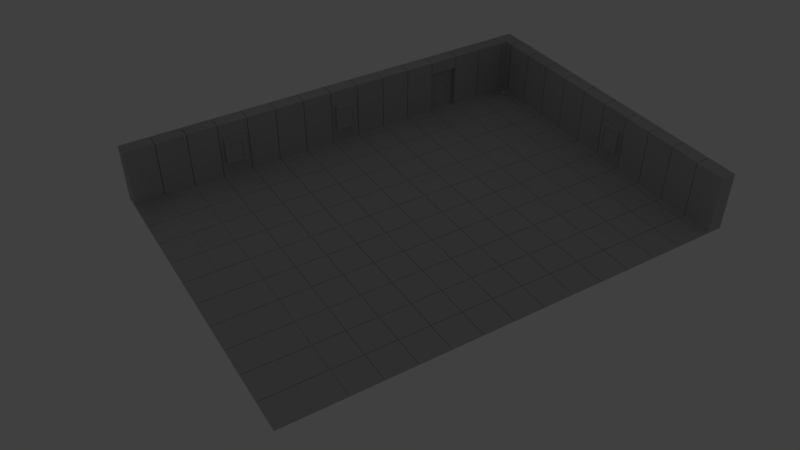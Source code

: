 # Source: prototype_scene.blend  (saved by Blender 2.79.0; exported with 4.5.12 LTS)
import bpy
from mathutils import Matrix  # noqa: F401  (used for matrix-valued properties, if any)

bpy.ops.wm.read_factory_settings(use_empty=True)
scene = bpy.context.scene
scene.name = 'Scene'

# ---- collections
col_collection_1 = bpy.data.collections.new('Collection 1'); scene.collection.children.link(col_collection_1)

# ---- materials (node trees are filled in below, after node groups)
mat_lambert1_009 = bpy.data.materials.new('lambert1.009')
mat_lambert1_009.alpha_threshold = 0.0
mat_lambert1_009.use_transparent_shadow = False
mat_lambert1_009.diffuse_color = (0.5, 0.5, 0.5, 1.0)
mat_lambert1_009.roughness = 0.5
mat_lambert1_007 = bpy.data.materials.new('lambert1.007')
mat_lambert1_007.alpha_threshold = 0.0
mat_lambert1_007.use_transparent_shadow = False
mat_lambert1_007.diffuse_color = (0.5, 0.5, 0.5, 1.0)
mat_lambert1_007.roughness = 0.5
mat_lambert1_008 = bpy.data.materials.new('lambert1.008')
mat_lambert1_008.alpha_threshold = 0.0
mat_lambert1_008.use_transparent_shadow = False
mat_lambert1_008.diffuse_color = (0.5, 0.5, 0.5, 1.0)
mat_lambert1_008.roughness = 0.5
mat_lambert1_006 = bpy.data.materials.new('lambert1.006')
mat_lambert1_006.alpha_threshold = 0.0
mat_lambert1_006.use_transparent_shadow = False
mat_lambert1_006.diffuse_color = (0.5, 0.5, 0.5, 1.0)
mat_lambert1_006.roughness = 0.5
mat_lambert1_005 = bpy.data.materials.new('lambert1.005')
mat_lambert1_005.alpha_threshold = 0.0
mat_lambert1_005.use_transparent_shadow = False
mat_lambert1_005.diffuse_color = (0.5, 0.5, 0.5, 1.0)
mat_lambert1_005.roughness = 0.5

# ---- material node trees

# ---- world
world_world = bpy.data.worlds.new('World'); scene.world = world_world
world_world.color = (0.05088, 0.05088, 0.05088)
world_world.use_sun_shadow = False
world_world.sun_shadow_jitter_overblur = 0.0
world_world.cycles.sampling_method = 'MANUAL'

# ---- cameras
cam_camera = bpy.data.cameras.new('Camera')
cam_camera.clip_end = 100.0
cam_camera.lens = 35.0
cam_camera.sensor_width = 32.0
cam_camera.sensor_height = 18.0
cam_camera.display_size = 2.0
cam_camera.dof.focus_distance = 0.0
cam_camera.dof.aperture_fstop = 128.0
cam_camera.dof.aperture_blades = 6

# ---- lights
light_spot_001 = bpy.data.lights.new('Spot.001', 'SPOT')
light_spot_001.transmission_factor = 0.0
light_spot_001.energy = 100.0
light_spot_001.shadow_buffer_clip_start = 0.5
light_spot_001.shadow_soft_size = 0.1
light_spot_001.shadow_maximum_resolution = 0.006
light_spot_001.use_absolute_resolution = True

# ---- meshes
me_corner_mshmesh = bpy.data.meshes.new('corner_MSHMesh')
me_corner_mshmesh.from_pydata([(-0.25, 0.0, 0.25), (-0.25, 0.0, 0.5002), (0.25, 0.0, 0.25), (0.25, 0.0, 0.5002), (-0.25, 2.001, 0.25), (-0.25, 2.001, 0.5002), (0.25, 2.001, 0.5002), (0.25, 2.001, 0.25), (-0.5, 0.0, 0.5), (-0.25, 0.0, 0.5), (-0.5, 0.04167, 0.5), (-0.25, 0.04167, 0.5), (-0.5, 0.04167, 0.25), (-0.25, 0.04167, 0.25), (-0.5, 0.0, 0.25), (-0.25, 0.0, 0.25), (-0.5002, 0.0, 0.25), (0.2501, 0.0, 0.25), (-0.5002, 0.0, -0.25), (0.2501, 0.0, -0.25), (-0.5002, 2.001, 0.25), (0.2501, 2.001, 0.25), (0.2501, 2.001, -0.25), (-0.5002, 2.001, -0.25)], [], [(6, 4, 5), (4, 6, 7), (3, 1, 0), (3, 0, 2), (5, 0, 1), (0, 5, 4), (5, 3, 6), (3, 5, 1), (2, 7, 3), (6, 3, 7), (0, 4, 2), (2, 4, 7), (11, 10, 8), (11, 8, 9), (11, 13, 10), (10, 13, 12), (15, 14, 12), (15, 12, 13), (9, 8, 14), (9, 14, 15), (13, 11, 9), (9, 15, 13), (10, 14, 8), (14, 10, 12), (21, 22, 20), (20, 22, 23), (17, 16, 19), (16, 18, 19), (20, 16, 21), (21, 16, 17), (19, 21, 17), (21, 19, 22), (18, 23, 19), (19, 23, 22), (20, 18, 16), (18, 20, 23)])
_uv = me_corner_mshmesh.uv_layers.new(name='corner_MSH-UV0')
_uv.uv.foreach_set('vector', [1.0, 1.0, 0.0, 0.0, 1.0, 0.0, 0.0, 0.0, 1.0, 1.0, 0.0, 1.0, 1.0, 1.0, 1.0, 0.0, 0.0, 0.0, 1.0, 1.0, 0.0, 0.0, 0.0, 1.0, 1.0, 0.0, 0.0, 0.0, 1.0, 0.0, 0.0, 0.0, 1.0, 0.0, 0.0, 0.0, 1.0, 0.0, 1.0, 1.0, 1.0, 1.0, 1.0, 1.0, 1.0, 0.0, 1.0, 0.0, 0.0, 1.0, 0.0, 1.0, 1.0, 1.0, 1.0, 1.0, 1.0, 1.0, 0.0, 1.0, 0.0, 0.0, 0.0, 0.0, 0.0, 1.0, 0.0, 1.0, 0.0, 0.0, 0.0, 1.0, 0.625, 0.25, 0.375, 0.25, 0.375, 0.0, 0.625, 0.25, 0.375, 0.0, 0.625, 0.0, 0.625, 0.25, 0.625, 0.5, 0.375, 0.25, 0.375, 0.25, 0.625, 0.5, 0.375, 0.5, 0.625, 0.75, 0.375, 0.75, 0.375, 0.5, 0.625, 0.75, 0.375, 0.5, 0.625, 0.5, 0.625, 1.0, 0.375, 1.0, 0.375, 0.75, 0.625, 1.0, 0.375, 0.75, 0.625, 0.75, 0.875, 0.25, 0.625, 0.25, 0.625, 0.0, 0.625, 0.0, 0.875, 0.0, 0.875, 0.25, 0.375, 0.25, 0.125, 0.0, 0.375, 0.0, 0.125, 0.0, 0.375, 0.25, 0.125, 0.25, 1.0, 0.0, 1.0, 1.0, 0.0, 0.0, 0.0, 0.0, 1.0, 1.0, 0.0, 1.0, 1.0, 0.0, 0.0, 0.0, 1.0, 1.0, 0.0, 0.0, 0.0, 1.0, 1.0, 1.0, 0.0, 0.0, 0.0, 0.0, 1.0, 0.0, 1.0, 0.0, 0.0, 0.0, 1.0, 0.0, 1.0, 1.0, 1.0, 0.0, 1.0, 0.0, 1.0, 0.0, 1.0, 1.0, 1.0, 1.0, 0.0, 1.0, 0.0, 1.0, 1.0, 1.0, 1.0, 1.0, 0.0, 1.0, 1.0, 1.0, 0.0, 0.0, 0.0, 1.0, 0.0, 0.0, 0.0, 1.0, 0.0, 0.0, 0.0, 1.0])
_ca = me_corner_mshmesh.color_attributes.new('corner_MSH-VERTEX_COLOR0', 'BYTE_COLOR', 'CORNER')
_ca.data.foreach_set('color', [0.02843, 0.0137, 0.03955, 1.0, 0.02843, 0.0137, 0.03955, 1.0, 0.02843, 0.0137, 0.03955, 1.0, 0.02843, 0.0137, 0.03955, 1.0, 0.02843, 0.0137, 0.03955, 1.0, 0.02843, 0.0137, 0.03955, 1.0, 0.07819, 0.05448, 0.09531, 1.0, 0.07819, 0.05448, 0.09531, 1.0, 0.07819, 0.05448, 0.09531, 1.0, 0.07819, 0.05448, 0.09531, 1.0, 0.07819, 0.05448, 0.09531, 1.0, 0.07819, 0.05448, 0.09531, 1.0, 0.07819, 0.05448, 0.09531, 1.0, 0.07819, 0.05448, 0.09531, 1.0, 0.07819, 0.05448, 0.09531, 1.0, 0.07819, 0.05448, 0.09531, 1.0, 0.07819, 0.05448, 0.09531, 1.0, 0.07819, 0.05448, 0.09531, 1.0, 0.07819, 0.05448, 0.09531, 1.0, 0.07819, 0.05448, 0.09531, 1.0, 0.07819, 0.05448, 0.09531, 1.0, 0.07819, 0.05448, 0.09531, 1.0, 0.07819, 0.05448, 0.09531, 1.0, 0.07819, 0.05448, 0.09531, 1.0, 0.07819, 0.05448, 0.09531, 1.0, 0.07819, 0.05448, 0.09531, 1.0, 0.07819, 0.05448, 0.09531, 1.0, 0.07819, 0.05448, 0.09531, 1.0, 0.07819, 0.05448, 0.09531, 1.0, 0.07819, 0.05448, 0.09531, 1.0, 0.07819, 0.05448, 0.09531, 1.0, 0.07819, 0.05448, 0.09531, 1.0, 0.07819, 0.05448, 0.09531, 1.0, 0.07819, 0.05448, 0.09531, 1.0, 0.07819, 0.05448, 0.09531, 1.0, 0.07819, 0.05448, 0.09531, 1.0, 0.07819, 0.05448, 0.09531, 1.0, 0.07819, 0.05448, 0.09531, 1.0, 0.07819, 0.05448, 0.09531, 1.0, 0.07819, 0.05448, 0.09531, 1.0, 0.07819, 0.05448, 0.09531, 1.0, 0.07819, 0.05448, 0.09531, 1.0, 0.07819, 0.05448, 0.09531, 1.0, 0.07819, 0.05448, 0.09531, 1.0, 0.07819, 0.05448, 0.09531, 1.0, 0.07819, 0.05448, 0.09531, 1.0, 0.07819, 0.05448, 0.09531, 1.0, 0.07819, 0.05448, 0.09531, 1.0, 0.07819, 0.05448, 0.09531, 1.0, 0.07819, 0.05448, 0.09531, 1.0, 0.07819, 0.05448, 0.09531, 1.0, 0.07819, 0.05448, 0.09531, 1.0, 0.07819, 0.05448, 0.09531, 1.0, 0.07819, 0.05448, 0.09531, 1.0, 0.07819, 0.05448, 0.09531, 1.0, 0.07819, 0.05448, 0.09531, 1.0, 0.07819, 0.05448, 0.09531, 1.0, 0.07819, 0.05448, 0.09531, 1.0, 0.07819, 0.05448, 0.09531, 1.0, 0.07819, 0.05448, 0.09531, 1.0, 0.07819, 0.05448, 0.09531, 1.0, 0.07819, 0.05448, 0.09531, 1.0, 0.07819, 0.05448, 0.09531, 1.0, 0.07819, 0.05448, 0.09531, 1.0, 0.07819, 0.05448, 0.09531, 1.0, 0.07819, 0.05448, 0.09531, 1.0, 0.07819, 0.05448, 0.09531, 1.0, 0.07819, 0.05448, 0.09531, 1.0, 0.07819, 0.05448, 0.09531, 1.0, 0.07819, 0.05448, 0.09531, 1.0, 0.07819, 0.05448, 0.09531, 1.0, 0.07819, 0.05448, 0.09531, 1.0, 0.02843, 0.0137, 0.03955, 1.0, 0.02843, 0.0137, 0.03955, 1.0, 0.02843, 0.0137, 0.03955, 1.0, 0.02843, 0.0137, 0.03955, 1.0, 0.02843, 0.0137, 0.03955, 1.0, 0.02843, 0.0137, 0.03955, 1.0, 0.07819, 0.05448, 0.09531, 1.0, 0.07819, 0.05448, 0.09531, 1.0, 0.07819, 0.05448, 0.09531, 1.0, 0.07819, 0.05448, 0.09531, 1.0, 0.07819, 0.05448, 0.09531, 1.0, 0.07819, 0.05448, 0.09531, 1.0, 0.07819, 0.05448, 0.09531, 1.0, 0.07819, 0.05448, 0.09531, 1.0, 0.07819, 0.05448, 0.09531, 1.0, 0.07819, 0.05448, 0.09531, 1.0, 0.07819, 0.05448, 0.09531, 1.0, 0.07819, 0.05448, 0.09531, 1.0, 0.07819, 0.05448, 0.09531, 1.0, 0.07819, 0.05448, 0.09531, 1.0, 0.07819, 0.05448, 0.09531, 1.0, 0.07819, 0.05448, 0.09531, 1.0, 0.07819, 0.05448, 0.09531, 1.0, 0.07819, 0.05448, 0.09531, 1.0, 0.07819, 0.05448, 0.09531, 1.0, 0.07819, 0.05448, 0.09531, 1.0, 0.07819, 0.05448, 0.09531, 1.0, 0.07819, 0.05448, 0.09531, 1.0, 0.07819, 0.05448, 0.09531, 1.0, 0.07819, 0.05448, 0.09531, 1.0, 0.07819, 0.05448, 0.09531, 1.0, 0.07819, 0.05448, 0.09531, 1.0, 0.07819, 0.05448, 0.09531, 1.0, 0.07819, 0.05448, 0.09531, 1.0, 0.07819, 0.05448, 0.09531, 1.0, 0.07819, 0.05448, 0.09531, 1.0])
me_corner_mshmesh.materials.append(mat_lambert1_009)
me_corner_mshmesh.use_remesh_preserve_volume = False
me_corner_mshmesh.use_remesh_preserve_attributes = False
me_corner_mshmesh.use_mirror_vertex_groups = False
me_corner_mshmesh.update()
me_painting1_mshmesh_002 = bpy.data.meshes.new('painting1_MSHMesh.002')
me_painting1_mshmesh_002.from_pydata([(-0.375, 0.5625, 0.375), (0.375, 0.5625, 0.375), (-0.375, 1.438, 0.375), (0.375, 1.438, 0.375), (-0.375, 1.438, 0.25), (0.375, 1.438, 0.25), (-0.375, 0.5625, 0.25), (0.375, 0.5625, 0.25), (0.375, 1.312, 0.375), (-0.375, 1.312, 0.375), (-0.375, 1.312, 0.25), (0.375, 1.312, 0.25), (0.375, 0.6875, 0.375), (-0.375, 0.6875, 0.375), (-0.375, 0.6875, 0.25), (0.375, 0.6875, 0.25), (0.25, 1.438, 0.375), (0.25, 1.438, 0.25), (0.25, 1.312, 0.25), (0.25, 0.6875, 0.25), (0.25, 0.5625, 0.25), (0.25, 0.5625, 0.375), (0.25, 0.6875, 0.375), (0.25, 1.312, 0.375), (-0.25, 1.438, 0.375), (-0.25, 1.438, 0.25), (-0.25, 1.312, 0.25), (-0.25, 0.6875, 0.25), (-0.25, 0.5625, 0.25), (-0.25, 0.5625, 0.375), (-0.25, 0.6875, 0.375), (-0.25, 1.312, 0.375), (-0.25, 0.6875, 0.3438), (-0.25, 1.312, 0.3438), (0.25, 0.6875, 0.3438), (0.25, 1.312, 0.3438)], [], [(30, 13, 0), (30, 0, 29), (24, 25, 2), (2, 25, 4), (28, 6, 14), (28, 14, 27), (29, 0, 6), (29, 6, 28), (12, 1, 15), (1, 7, 15), (13, 6, 0), (6, 13, 14), (24, 2, 9), (24, 9, 31), (2, 10, 9), (10, 2, 4), (26, 10, 4), (26, 4, 25), (3, 8, 5), (8, 11, 5), (9, 13, 31), (31, 13, 30), (9, 14, 13), (14, 9, 10), (14, 10, 27), (27, 10, 26), (15, 11, 12), (8, 12, 11), (3, 5, 16), (16, 5, 17), (11, 18, 5), (18, 17, 5), (11, 15, 19), (19, 18, 11), (7, 20, 15), (20, 19, 15), (1, 21, 7), (21, 20, 7), (12, 22, 1), (22, 21, 1), (12, 8, 23), (23, 22, 12), (3, 16, 8), (16, 23, 8), (24, 16, 17), (24, 17, 25), (25, 17, 26), (18, 26, 17), (19, 27, 18), (27, 26, 18), (27, 19, 28), (20, 28, 19), (28, 20, 29), (21, 29, 20), (29, 21, 30), (22, 30, 21), (35, 33, 34), (33, 32, 34), (31, 23, 24), (16, 24, 23), (31, 30, 32), (31, 32, 33), (30, 22, 34), (30, 34, 32), (22, 23, 35), (22, 35, 34), (23, 31, 33), (23, 33, 35)])
_uv = me_painting1_mshmesh_002.uv_layers.new(name='painting1_MSH-UV0')
_uv.uv.foreach_set('vector', [0.4099, 0.0162, 0.375, 0.0162, 0.375, 0.0, 0.4099, 0.0162, 0.375, 0.0, 0.4099, 0.0, 0.4099, 0.25, 0.4099, 0.5, 0.375, 0.25, 0.375, 0.25, 0.4099, 0.5, 0.375, 0.5, 0.4099, 0.75, 0.375, 0.75, 0.375, 0.7338, 0.4099, 0.75, 0.375, 0.7338, 0.4099, 0.7338, 0.4099, 1.0, 0.375, 1.0, 0.375, 0.75, 0.4099, 1.0, 0.375, 0.75, 0.4099, 0.75, 0.625, 0.0162, 0.625, 0.0, 0.875, 0.0162, 0.625, 0.0, 0.875, 0.0, 0.875, 0.0162, 0.375, 0.0162, 0.125, 0.0, 0.375, 0.0, 0.125, 0.0, 0.375, 0.0162, 0.125, 0.0162, 0.4099, 0.25, 0.375, 0.25, 0.375, 0.2305, 0.4099, 0.25, 0.375, 0.2305, 0.4099, 0.2305, 0.375, 0.25, 0.125, 0.2305, 0.375, 0.2305, 0.125, 0.2305, 0.375, 0.25, 0.125, 0.25, 0.4099, 0.5195, 0.375, 0.5195, 0.375, 0.5, 0.4099, 0.5195, 0.375, 0.5, 0.4099, 0.5, 0.625, 0.25, 0.625, 0.2305, 0.875, 0.25, 0.625, 0.2305, 0.875, 0.2305, 0.875, 0.25, 0.375, 0.2305, 0.375, 0.0162, 0.4099, 0.2305, 0.4099, 0.2305, 0.375, 0.0162, 0.4099, 0.0162, 0.375, 0.2305, 0.125, 0.0162, 0.375, 0.0162, 0.125, 0.0162, 0.375, 0.2305, 0.125, 0.2305, 0.375, 0.7338, 0.375, 0.5195, 0.4099, 0.7338, 0.4099, 0.7338, 0.375, 0.5195, 0.4099, 0.5195, 0.875, 0.0162, 0.875, 0.2305, 0.625, 0.0162, 0.625, 0.2305, 0.625, 0.0162, 0.875, 0.2305, 0.625, 0.25, 0.625, 0.5, 0.604, 0.25, 0.604, 0.25, 0.625, 0.5, 0.604, 0.5, 0.625, 0.5195, 0.604, 0.5195, 0.625, 0.5, 0.604, 0.5195, 0.604, 0.5, 0.625, 0.5, 0.625, 0.5195, 0.625, 0.7338, 0.604, 0.7338, 0.604, 0.7338, 0.604, 0.5195, 0.625, 0.5195, 0.625, 0.75, 0.604, 0.75, 0.625, 0.7338, 0.604, 0.75, 0.604, 0.7338, 0.625, 0.7338, 0.625, 1.0, 0.604, 1.0, 0.625, 0.75, 0.604, 1.0, 0.604, 0.75, 0.625, 0.75, 0.625, 0.0162, 0.604, 0.0162, 0.625, 0.0, 0.604, 0.0162, 0.604, 0.0, 0.625, 0.0, 0.625, 0.0162, 0.625, 0.2305, 0.604, 0.2305, 0.604, 0.2305, 0.604, 0.0162, 0.625, 0.0162, 0.625, 0.25, 0.604, 0.25, 0.625, 0.2305, 0.604, 0.25, 0.604, 0.2305, 0.625, 0.2305, 0.4099, 0.25, 0.604, 0.25, 0.604, 0.5, 0.4099, 0.25, 0.604, 0.5, 0.4099, 0.5, 0.4099, 0.5, 0.604, 0.5, 0.4099, 0.5195, 0.604, 0.5195, 0.4099, 0.5195, 0.604, 0.5, 0.604, 0.7338, 0.4099, 0.7338, 0.604, 0.5195, 0.4099, 0.7338, 0.4099, 0.5195, 0.604, 0.5195, 0.4099, 0.7338, 0.604, 0.7338, 0.4099, 0.75, 0.604, 0.75, 0.4099, 0.75, 0.604, 0.7338, 0.4099, 0.75, 0.604, 0.75, 0.4099, 1.0, 0.604, 1.0, 0.4099, 1.0, 0.604, 0.75, 0.4099, 0.0, 0.604, 0.0, 0.4099, 0.0162, 0.604, 0.0162, 0.4099, 0.0162, 0.604, 0.0, 0.604, 0.2305, 0.4099, 0.2305, 0.604, 0.0162, 0.4099, 0.2305, 0.4099, 0.0162, 0.604, 0.0162, 0.4099, 0.2305, 0.604, 0.2305, 0.4099, 0.25, 0.604, 0.25, 0.4099, 0.25, 0.604, 0.2305, 0.4099, 0.2305, 0.4099, 0.0162, 0.4099, 0.0162, 0.4099, 0.2305, 0.4099, 0.0162, 0.4099, 0.2305, 0.4099, 0.0162, 0.604, 0.0162, 0.604, 0.0162, 0.4099, 0.0162, 0.604, 0.0162, 0.4099, 0.0162, 0.604, 0.0162, 0.604, 0.2305, 0.604, 0.2305, 0.604, 0.0162, 0.604, 0.2305, 0.604, 0.0162, 0.604, 0.2305, 0.4099, 0.2305, 0.4099, 0.2305, 0.604, 0.2305, 0.4099, 0.2305, 0.604, 0.2305])
_ca = me_painting1_mshmesh_002.color_attributes.new('painting1_MSH-VERTEX_COLOR0', 'BYTE_COLOR', 'CORNER')
_ca.data.foreach_set('color', [0.01096, 0.002125, 0.002732, 1.0, 0.01096, 0.002125, 0.002732, 1.0, 0.01096, 0.002125, 0.002732, 1.0, 0.01096, 0.002125, 0.002732, 1.0, 0.01096, 0.002125, 0.002732, 1.0, 0.01096, 0.002125, 0.002732, 1.0, 0.01096, 0.002125, 0.002732, 1.0, 0.01096, 0.002125, 0.002732, 1.0, 0.01096, 0.002125, 0.002732, 1.0, 0.01096, 0.002125, 0.002732, 1.0, 0.01096, 0.002125, 0.002732, 1.0, 0.01096, 0.002125, 0.002732, 1.0, 0.01096, 0.002125, 0.002732, 1.0, 0.01096, 0.002125, 0.002732, 1.0, 0.01096, 0.002125, 0.002732, 1.0, 0.01096, 0.002125, 0.002732, 1.0, 0.01096, 0.002125, 0.002732, 1.0, 0.01096, 0.002125, 0.002732, 1.0, 0.01096, 0.002125, 0.002732, 1.0, 0.01096, 0.002125, 0.002732, 1.0, 0.01096, 0.002125, 0.002732, 1.0, 0.01096, 0.002125, 0.002732, 1.0, 0.01096, 0.002125, 0.002732, 1.0, 0.01096, 0.002125, 0.002732, 1.0, 0.01096, 0.002125, 0.002732, 1.0, 0.01096, 0.002125, 0.002732, 1.0, 0.01096, 0.002125, 0.002732, 1.0, 0.01096, 0.002125, 0.002732, 1.0, 0.01096, 0.002125, 0.002732, 1.0, 0.01096, 0.002125, 0.002732, 1.0, 0.01096, 0.002125, 0.002732, 1.0, 0.01096, 0.002125, 0.002732, 1.0, 0.01096, 0.002125, 0.002732, 1.0, 0.01096, 0.002125, 0.002732, 1.0, 0.01096, 0.002125, 0.002732, 1.0, 0.01096, 0.002125, 0.002732, 1.0, 0.01096, 0.002125, 0.002732, 1.0, 0.01096, 0.002125, 0.002732, 1.0, 0.01096, 0.002125, 0.002732, 1.0, 0.01096, 0.002125, 0.002732, 1.0, 0.01096, 0.002125, 0.002732, 1.0, 0.01096, 0.002125, 0.002732, 1.0, 0.01096, 0.002125, 0.002732, 1.0, 0.01096, 0.002125, 0.002732, 1.0, 0.01096, 0.002125, 0.002732, 1.0, 0.01096, 0.002125, 0.002732, 1.0, 0.01096, 0.002125, 0.002732, 1.0, 0.01096, 0.002125, 0.002732, 1.0, 0.01096, 0.002125, 0.002732, 1.0, 0.01096, 0.002125, 0.002732, 1.0, 0.01096, 0.002125, 0.002732, 1.0, 0.01096, 0.002125, 0.002732, 1.0, 0.01096, 0.002125, 0.002732, 1.0, 0.01096, 0.002125, 0.002732, 1.0, 0.01096, 0.002125, 0.002732, 1.0, 0.01096, 0.002125, 0.002732, 1.0, 0.01096, 0.002125, 0.002732, 1.0, 0.01096, 0.002125, 0.002732, 1.0, 0.01096, 0.002125, 0.002732, 1.0, 0.01096, 0.002125, 0.002732, 1.0, 0.01096, 0.002125, 0.002732, 1.0, 0.01096, 0.002125, 0.002732, 1.0, 0.01096, 0.002125, 0.002732, 1.0, 0.01096, 0.002125, 0.002732, 1.0, 0.01096, 0.002125, 0.002732, 1.0, 0.01096, 0.002125, 0.002732, 1.0, 0.01096, 0.002125, 0.002732, 1.0, 0.01096, 0.002125, 0.002732, 1.0, 0.01096, 0.002125, 0.002732, 1.0, 0.01096, 0.002125, 0.002732, 1.0, 0.01096, 0.002125, 0.002732, 1.0, 0.01096, 0.002125, 0.002732, 1.0, 0.01096, 0.002125, 0.002732, 1.0, 0.01096, 0.002125, 0.002732, 1.0, 0.01096, 0.002125, 0.002732, 1.0, 0.01096, 0.002125, 0.002732, 1.0, 0.01096, 0.002125, 0.002732, 1.0, 0.01096, 0.002125, 0.002732, 1.0, 0.01096, 0.002125, 0.002732, 1.0, 0.01096, 0.002125, 0.002732, 1.0, 0.01096, 0.002125, 0.002732, 1.0, 0.01096, 0.002125, 0.002732, 1.0, 0.01096, 0.002125, 0.002732, 1.0, 0.01096, 0.002125, 0.002732, 1.0, 0.01096, 0.002125, 0.002732, 1.0, 0.01096, 0.002125, 0.002732, 1.0, 0.01096, 0.002125, 0.002732, 1.0, 0.01096, 0.002125, 0.002732, 1.0, 0.01096, 0.002125, 0.002732, 1.0, 0.01096, 0.002125, 0.002732, 1.0, 0.01096, 0.002125, 0.002732, 1.0, 0.01096, 0.002125, 0.002732, 1.0, 0.01096, 0.002125, 0.002732, 1.0, 0.01096, 0.002125, 0.002732, 1.0, 0.01096, 0.002125, 0.002732, 1.0, 0.01096, 0.002125, 0.002732, 1.0, 0.01096, 0.002125, 0.002732, 1.0, 0.01096, 0.002125, 0.002732, 1.0, 0.01096, 0.002125, 0.002732, 1.0, 0.01096, 0.002125, 0.002732, 1.0, 0.01096, 0.002125, 0.002732, 1.0, 0.01096, 0.002125, 0.002732, 1.0, 0.01096, 0.002125, 0.002732, 1.0, 0.01096, 0.002125, 0.002732, 1.0, 0.01096, 0.002125, 0.002732, 1.0, 0.01096, 0.002125, 0.002732, 1.0, 0.01096, 0.002125, 0.002732, 1.0, 0.01096, 0.002125, 0.002732, 1.0, 0.01096, 0.002125, 0.002732, 1.0, 0.01096, 0.002125, 0.002732, 1.0, 0.01096, 0.002125, 0.002732, 1.0, 0.01096, 0.002125, 0.002732, 1.0, 0.01096, 0.002125, 0.002732, 1.0, 0.01096, 0.002125, 0.002732, 1.0, 0.01096, 0.002125, 0.002732, 1.0, 0.01096, 0.002125, 0.002732, 1.0, 0.01096, 0.002125, 0.002732, 1.0, 0.01096, 0.002125, 0.002732, 1.0, 0.01096, 0.002125, 0.002732, 1.0, 0.01096, 0.002125, 0.002732, 1.0, 0.01096, 0.002125, 0.002732, 1.0, 0.01096, 0.002125, 0.002732, 1.0, 0.01096, 0.002125, 0.002732, 1.0, 0.01096, 0.002125, 0.002732, 1.0, 0.01096, 0.002125, 0.002732, 1.0, 0.01096, 0.002125, 0.002732, 1.0, 0.01096, 0.002125, 0.002732, 1.0, 0.01096, 0.002125, 0.002732, 1.0, 0.01096, 0.002125, 0.002732, 1.0, 0.01096, 0.002125, 0.002732, 1.0, 0.01096, 0.002125, 0.002732, 1.0, 0.01096, 0.002125, 0.002732, 1.0, 0.01096, 0.002125, 0.002732, 1.0, 0.01096, 0.002125, 0.002732, 1.0, 0.01096, 0.002125, 0.002732, 1.0, 0.01096, 0.002125, 0.002732, 1.0, 0.01096, 0.002125, 0.002732, 1.0, 0.01096, 0.002125, 0.002732, 1.0, 0.01096, 0.002125, 0.002732, 1.0, 0.01096, 0.002125, 0.002732, 1.0, 0.01096, 0.002125, 0.002732, 1.0, 0.01096, 0.002125, 0.002732, 1.0, 0.01096, 0.002125, 0.002732, 1.0, 0.01096, 0.002125, 0.002732, 1.0, 0.01096, 0.002125, 0.002732, 1.0, 0.01096, 0.002125, 0.002732, 1.0, 0.01096, 0.002125, 0.002732, 1.0, 0.01096, 0.002125, 0.002732, 1.0, 0.01096, 0.002125, 0.002732, 1.0, 0.01096, 0.002125, 0.002732, 1.0, 0.01096, 0.002125, 0.002732, 1.0, 0.01096, 0.002125, 0.002732, 1.0, 0.01096, 0.002125, 0.002732, 1.0, 0.01096, 0.002125, 0.002732, 1.0, 0.01096, 0.002125, 0.002732, 1.0, 0.01096, 0.002125, 0.002732, 1.0, 0.01096, 0.002125, 0.002732, 1.0, 0.01096, 0.002125, 0.002732, 1.0, 0.01096, 0.002125, 0.002732, 1.0, 0.01096, 0.002125, 0.002732, 1.0, 0.01096, 0.002125, 0.002732, 1.0, 0.01096, 0.002125, 0.002732, 1.0, 0.01096, 0.002125, 0.002732, 1.0, 0.01096, 0.002125, 0.002732, 1.0, 0.01096, 0.002125, 0.002732, 1.0, 0.01096, 0.002125, 0.002732, 1.0, 0.01096, 0.002125, 0.002732, 1.0, 0.01096, 0.002125, 0.002732, 1.0, 1.0, 0.5395, 0.05286, 1.0, 1.0, 0.5395, 0.05286, 1.0, 1.0, 0.5395, 0.05286, 1.0, 1.0, 0.5395, 0.05286, 1.0, 1.0, 0.5395, 0.05286, 1.0, 1.0, 0.5395, 0.05286, 1.0, 0.01096, 0.002125, 0.002732, 1.0, 0.01096, 0.002125, 0.002732, 1.0, 0.01096, 0.002125, 0.002732, 1.0, 0.01096, 0.002125, 0.002732, 1.0, 0.01096, 0.002125, 0.002732, 1.0, 0.01096, 0.002125, 0.002732, 1.0, 0.01096, 0.002125, 0.002732, 1.0, 0.01096, 0.002125, 0.002732, 1.0, 0.01096, 0.002125, 0.002732, 1.0, 0.01096, 0.002125, 0.002732, 1.0, 0.01096, 0.002125, 0.002732, 1.0, 0.01096, 0.002125, 0.002732, 1.0, 0.01096, 0.002125, 0.002732, 1.0, 0.01096, 0.002125, 0.002732, 1.0, 0.01096, 0.002125, 0.002732, 1.0, 0.01096, 0.002125, 0.002732, 1.0, 0.01096, 0.002125, 0.002732, 1.0, 0.01096, 0.002125, 0.002732, 1.0, 0.01096, 0.002125, 0.002732, 1.0, 0.01096, 0.002125, 0.002732, 1.0, 0.01096, 0.002125, 0.002732, 1.0, 0.01096, 0.002125, 0.002732, 1.0, 0.01096, 0.002125, 0.002732, 1.0, 0.01096, 0.002125, 0.002732, 1.0, 0.01096, 0.002125, 0.002732, 1.0, 0.01096, 0.002125, 0.002732, 1.0, 0.01096, 0.002125, 0.002732, 1.0, 0.01096, 0.002125, 0.002732, 1.0, 0.01096, 0.002125, 0.002732, 1.0, 0.01096, 0.002125, 0.002732, 1.0])
me_painting1_mshmesh_002.materials.append(mat_lambert1_007)
me_painting1_mshmesh_002.use_remesh_preserve_volume = False
me_painting1_mshmesh_002.use_remesh_preserve_attributes = False
me_painting1_mshmesh_002.use_mirror_vertex_groups = False
me_painting1_mshmesh_002.update()
me_wall1_mshmesh_002 = bpy.data.meshes.new('wall1_MSHMesh.002')
me_wall1_mshmesh_002.from_pydata([(-0.5, 0.0, 0.5), (0.5, 0.0, 0.5), (-0.5, 0.04167, 0.5), (0.5, 0.04167, 0.5), (-0.5, 0.04167, 0.25), (0.5, 0.04167, 0.25), (-0.5, 0.0, 0.25), (0.5, 0.0, 0.25), (-0.5002, 0.0, 0.25), (0.5002, 0.0, 0.25), (-0.5002, 0.0, -0.25), (0.5002, 0.0, -0.25), (-0.5002, 2.001, 0.25), (0.5002, 2.001, 0.25), (0.5002, 2.001, -0.25), (-0.5002, 2.001, -0.25)], [], [(3, 2, 0), (3, 0, 1), (2, 3, 5), (2, 5, 4), (7, 6, 4), (7, 4, 5), (1, 0, 6), (1, 6, 7), (5, 3, 1), (1, 7, 5), (2, 6, 0), (6, 2, 4), (12, 13, 14), (12, 14, 15), (10, 11, 8), (9, 8, 11), (12, 8, 13), (13, 8, 9), (11, 13, 9), (13, 11, 14), (10, 15, 11), (11, 15, 14), (12, 10, 8), (10, 12, 15)])
_uv = me_wall1_mshmesh_002.uv_layers.new(name='wall1_MSH-UV0')
_uv.uv.foreach_set('vector', [0.625, 0.25, 0.375, 0.25, 0.375, 0.0, 0.625, 0.25, 0.375, 0.0, 0.625, 0.0, 0.375, 0.25, 0.625, 0.25, 0.625, 0.5, 0.375, 0.25, 0.625, 0.5, 0.375, 0.5, 0.625, 0.75, 0.375, 0.75, 0.375, 0.5, 0.625, 0.75, 0.375, 0.5, 0.625, 0.5, 0.625, 1.0, 0.375, 1.0, 0.375, 0.75, 0.625, 1.0, 0.375, 0.75, 0.625, 0.75, 0.875, 0.25, 0.625, 0.25, 0.625, 0.0, 0.625, 0.0, 0.875, 0.0, 0.875, 0.25, 0.375, 0.25, 0.125, 0.0, 0.375, 0.0, 0.125, 0.0, 0.375, 0.25, 0.125, 0.25, 0.0, 0.0, 1.0, 0.0, 1.0, 1.0, 0.0, 0.0, 1.0, 1.0, 0.0, 1.0, 0.0, 1.0, 1.0, 1.0, 0.0, 0.0, 1.0, 0.0, 0.0, 0.0, 1.0, 1.0, 0.0, 0.0, 0.0, 0.0, 1.0, 0.0, 1.0, 0.0, 0.0, 0.0, 1.0, 0.0, 1.0, 1.0, 1.0, 0.0, 1.0, 0.0, 1.0, 0.0, 1.0, 1.0, 1.0, 1.0, 0.0, 1.0, 0.0, 1.0, 1.0, 1.0, 1.0, 1.0, 0.0, 1.0, 1.0, 1.0, 0.0, 0.0, 0.0, 1.0, 0.0, 0.0, 0.0, 1.0, 0.0, 0.0, 0.0, 1.0])
_ca = me_wall1_mshmesh_002.color_attributes.new('wall1_MSH-VERTEX_COLOR0', 'BYTE_COLOR', 'CORNER')
_ca.data.foreach_set('color', [0.07819, 0.05448, 0.09531, 1.0, 0.07819, 0.05448, 0.09531, 1.0, 0.07819, 0.05448, 0.09531, 1.0, 0.07819, 0.05448, 0.09531, 1.0, 0.07819, 0.05448, 0.09531, 1.0, 0.07819, 0.05448, 0.09531, 1.0, 0.07819, 0.05448, 0.09531, 1.0, 0.07819, 0.05448, 0.09531, 1.0, 0.07819, 0.05448, 0.09531, 1.0, 0.07819, 0.05448, 0.09531, 1.0, 0.07819, 0.05448, 0.09531, 1.0, 0.07819, 0.05448, 0.09531, 1.0, 0.07819, 0.05448, 0.09531, 1.0, 0.07819, 0.05448, 0.09531, 1.0, 0.07819, 0.05448, 0.09531, 1.0, 0.07819, 0.05448, 0.09531, 1.0, 0.07819, 0.05448, 0.09531, 1.0, 0.07819, 0.05448, 0.09531, 1.0, 0.07819, 0.05448, 0.09531, 1.0, 0.07819, 0.05448, 0.09531, 1.0, 0.07819, 0.05448, 0.09531, 1.0, 0.07819, 0.05448, 0.09531, 1.0, 0.07819, 0.05448, 0.09531, 1.0, 0.07819, 0.05448, 0.09531, 1.0, 0.07819, 0.05448, 0.09531, 1.0, 0.07819, 0.05448, 0.09531, 1.0, 0.07819, 0.05448, 0.09531, 1.0, 0.07819, 0.05448, 0.09531, 1.0, 0.07819, 0.05448, 0.09531, 1.0, 0.07819, 0.05448, 0.09531, 1.0, 0.07819, 0.05448, 0.09531, 1.0, 0.07819, 0.05448, 0.09531, 1.0, 0.07819, 0.05448, 0.09531, 1.0, 0.07819, 0.05448, 0.09531, 1.0, 0.07819, 0.05448, 0.09531, 1.0, 0.07819, 0.05448, 0.09531, 1.0, 0.02843, 0.0137, 0.03955, 1.0, 0.02843, 0.0137, 0.03955, 1.0, 0.02843, 0.0137, 0.03955, 1.0, 0.02843, 0.0137, 0.03955, 1.0, 0.02843, 0.0137, 0.03955, 1.0, 0.02843, 0.0137, 0.03955, 1.0, 0.07819, 0.05448, 0.09531, 1.0, 0.07819, 0.05448, 0.09531, 1.0, 0.07819, 0.05448, 0.09531, 1.0, 0.07819, 0.05448, 0.09531, 1.0, 0.07819, 0.05448, 0.09531, 1.0, 0.07819, 0.05448, 0.09531, 1.0, 0.07819, 0.05448, 0.09531, 1.0, 0.07819, 0.05448, 0.09531, 1.0, 0.07819, 0.05448, 0.09531, 1.0, 0.07819, 0.05448, 0.09531, 1.0, 0.07819, 0.05448, 0.09531, 1.0, 0.07819, 0.05448, 0.09531, 1.0, 0.1559, 0.1046, 0.1878, 1.0, 0.1559, 0.1046, 0.1878, 1.0, 0.1559, 0.1046, 0.1878, 1.0, 0.1559, 0.1046, 0.1878, 1.0, 0.1559, 0.1046, 0.1878, 1.0, 0.1559, 0.1046, 0.1878, 1.0, 0.07819, 0.05448, 0.09531, 1.0, 0.07819, 0.05448, 0.09531, 1.0, 0.07819, 0.05448, 0.09531, 1.0, 0.07819, 0.05448, 0.09531, 1.0, 0.07819, 0.05448, 0.09531, 1.0, 0.07819, 0.05448, 0.09531, 1.0, 0.07819, 0.05448, 0.09531, 1.0, 0.07819, 0.05448, 0.09531, 1.0, 0.07819, 0.05448, 0.09531, 1.0, 0.07819, 0.05448, 0.09531, 1.0, 0.07819, 0.05448, 0.09531, 1.0, 0.07819, 0.05448, 0.09531, 1.0])
me_wall1_mshmesh_002.materials.append(mat_lambert1_008)
me_wall1_mshmesh_002.use_remesh_preserve_volume = False
me_wall1_mshmesh_002.use_remesh_preserve_attributes = False
me_wall1_mshmesh_002.use_mirror_vertex_groups = False
me_wall1_mshmesh_002.update()
me_floortile1_mshmesh_002 = bpy.data.meshes.new('floorTile1_MSHMesh.002')
me_floortile1_mshmesh_002.from_pydata([(-0.5002, 0.0, 0.5002), (0.5002, 0.0, 0.5002), (-0.5002, 0.04167, 0.5002), (0.5002, 0.04167, 0.5002), (-0.5002, 0.04167, -0.5002), (0.5002, 0.04167, -0.5002), (-0.5002, 0.0, -0.5002), (0.5002, 0.0, -0.5002), (0.4169, 0.04167, -0.5002), (0.4169, 0.0, -0.5002), (0.4169, 0.0, 0.5002), (0.4169, 0.04167, 0.5002), (-0.5002, 0.04167, -0.4169), (-0.5002, 0.0, -0.4169), (0.4169, 0.0, -0.4169), (0.5002, 0.0, -0.4169), (0.5002, 0.04167, -0.4169), (0.4169, 0.04167, -0.4169), (-0.4227, 0.04167, -0.5002), (-0.4227, 0.0, -0.5002), (-0.4227, 0.0, -0.4169), (-0.4227, 0.0, 0.5002), (-0.4227, 0.04167, 0.5002), (-0.4227, 0.04167, -0.4169), (-0.5002, 0.04167, 0.4169), (-0.5002, 0.0, 0.4169), (-0.4227, 0.0, 0.4169), (0.4169, 0.0, 0.4169), (0.5002, 0.0, 0.4169), (0.5002, 0.04167, 0.4169), (0.4169, 0.04167, 0.4169), (-0.4227, 0.04167, 0.4169)], [], [(22, 2, 0), (22, 0, 21), (22, 31, 2), (2, 31, 24), (19, 6, 4), (19, 4, 18), (0, 26, 21), (26, 0, 25), (29, 3, 1), (1, 28, 29), (2, 25, 0), (25, 2, 24), (7, 9, 8), (7, 8, 5), (1, 10, 28), (10, 27, 28), (10, 1, 11), (3, 11, 1), (3, 30, 11), (30, 3, 29), (12, 6, 13), (6, 12, 4), (20, 13, 6), (20, 6, 19), (14, 9, 15), (15, 9, 7), (15, 7, 16), (16, 7, 5), (16, 8, 17), (8, 16, 5), (23, 4, 12), (4, 23, 18), (9, 19, 18), (9, 18, 8), (19, 9, 20), (14, 20, 9), (26, 10, 21), (10, 26, 27), (21, 10, 22), (11, 22, 10), (11, 31, 22), (31, 11, 30), (17, 18, 23), (18, 17, 8), (24, 13, 25), (13, 24, 12), (25, 13, 26), (26, 13, 20), (26, 20, 27), (27, 20, 14), (14, 28, 27), (28, 14, 15), (28, 15, 29), (29, 15, 16), (29, 17, 30), (17, 29, 16), (31, 17, 23), (17, 31, 30), (23, 24, 31), (24, 23, 12)])
_uv = me_floortile1_mshmesh_002.uv_layers.new(name='floorTile1_MSH-UV0')
_uv.uv.foreach_set('vector', [0.3944, 0.25, 0.375, 0.25, 0.375, 0.0, 0.3944, 0.25, 0.375, 0.0, 0.3944, 0.0, 0.3944, 0.25, 0.3944, 0.269, 0.375, 0.25, 0.375, 0.25, 0.3944, 0.269, 0.375, 0.269, 0.3944, 0.75, 0.375, 0.75, 0.375, 0.5, 0.3944, 0.75, 0.375, 0.5, 0.3944, 0.5, 0.375, 1.0, 0.3944, 0.981, 0.3944, 1.0, 0.3944, 0.981, 0.375, 1.0, 0.375, 0.981, 0.644, 0.25, 0.625, 0.25, 0.625, 0.0, 0.625, 0.0, 0.644, 0.0, 0.644, 0.25, 0.375, 0.25, 0.356, 0.0, 0.375, 0.0, 0.356, 0.0, 0.375, 0.25, 0.356, 0.25, 0.625, 0.75, 0.602, 0.75, 0.602, 0.5, 0.625, 0.75, 0.602, 0.5, 0.625, 0.5, 0.625, 1.0, 0.602, 1.0, 0.625, 0.981, 0.602, 1.0, 0.602, 0.981, 0.625, 0.981, 0.602, 0.0, 0.625, 0.0, 0.602, 0.25, 0.625, 0.25, 0.602, 0.25, 0.625, 0.0, 0.625, 0.25, 0.602, 0.269, 0.602, 0.25, 0.602, 0.269, 0.625, 0.25, 0.625, 0.269, 0.1366, 0.25, 0.125, 0.0, 0.1366, 0.0, 0.125, 0.0, 0.1366, 0.25, 0.125, 0.25, 0.3944, 0.7616, 0.375, 0.7616, 0.375, 0.75, 0.3944, 0.7616, 0.375, 0.75, 0.3944, 0.75, 0.602, 0.7616, 0.602, 0.75, 0.625, 0.7616, 0.625, 0.7616, 0.602, 0.75, 0.625, 0.75, 0.8634, 0.0, 0.875, 0.0, 0.8634, 0.25, 0.8634, 0.25, 0.875, 0.0, 0.875, 0.25, 0.625, 0.4884, 0.602, 0.5, 0.602, 0.4884, 0.602, 0.5, 0.625, 0.4884, 0.625, 0.5, 0.3944, 0.4884, 0.375, 0.5, 0.375, 0.4884, 0.375, 0.5, 0.3944, 0.4884, 0.3944, 0.5, 0.602, 0.75, 0.3944, 0.75, 0.3944, 0.5, 0.602, 0.75, 0.3944, 0.5, 0.602, 0.5, 0.3944, 0.75, 0.602, 0.75, 0.3944, 0.7616, 0.602, 0.7616, 0.3944, 0.7616, 0.602, 0.75, 0.3944, 0.981, 0.602, 1.0, 0.3944, 1.0, 0.602, 1.0, 0.3944, 0.981, 0.602, 0.981, 0.3944, 0.0, 0.602, 0.0, 0.3944, 0.25, 0.602, 0.25, 0.3944, 0.25, 0.602, 0.0, 0.602, 0.25, 0.3944, 0.269, 0.3944, 0.25, 0.3944, 0.269, 0.602, 0.25, 0.602, 0.269, 0.602, 0.4884, 0.3944, 0.5, 0.3944, 0.4884, 0.3944, 0.5, 0.602, 0.4884, 0.602, 0.5, 0.356, 0.25, 0.1366, 0.0, 0.356, 0.0, 0.1366, 0.0, 0.356, 0.25, 0.1366, 0.25, 0.375, 0.981, 0.375, 0.7616, 0.3944, 0.981, 0.3944, 0.981, 0.375, 0.7616, 0.3944, 0.7616, 0.3944, 0.981, 0.3944, 0.7616, 0.602, 0.981, 0.602, 0.981, 0.3944, 0.7616, 0.602, 0.7616, 0.602, 0.7616, 0.625, 0.981, 0.602, 0.981, 0.625, 0.981, 0.602, 0.7616, 0.625, 0.7616, 0.644, 0.0, 0.8634, 0.0, 0.644, 0.25, 0.644, 0.25, 0.8634, 0.0, 0.8634, 0.25, 0.625, 0.269, 0.602, 0.4884, 0.602, 0.269, 0.602, 0.4884, 0.625, 0.269, 0.625, 0.4884, 0.3944, 0.269, 0.602, 0.4884, 0.3944, 0.4884, 0.602, 0.4884, 0.3944, 0.269, 0.602, 0.269, 0.3944, 0.4884, 0.375, 0.269, 0.3944, 0.269, 0.375, 0.269, 0.3944, 0.4884, 0.375, 0.4884])
_ca = me_floortile1_mshmesh_002.color_attributes.new('floorTile1_MSH-VERTEX_COLOR0', 'BYTE_COLOR', 'CORNER')
_ca.data.foreach_set('color', [0.07819, 0.05448, 0.09531, 1.0, 0.07819, 0.05448, 0.09531, 1.0, 0.07819, 0.05448, 0.09531, 1.0, 0.07819, 0.05448, 0.09531, 1.0, 0.07819, 0.05448, 0.09531, 1.0, 0.07819, 0.05448, 0.09531, 1.0, 0.07819, 0.05448, 0.09531, 1.0, 0.07819, 0.05448, 0.09531, 1.0, 0.07819, 0.05448, 0.09531, 1.0, 0.07819, 0.05448, 0.09531, 1.0, 0.07819, 0.05448, 0.09531, 1.0, 0.07819, 0.05448, 0.09531, 1.0, 0.07819, 0.05448, 0.09531, 1.0, 0.07819, 0.05448, 0.09531, 1.0, 0.07819, 0.05448, 0.09531, 1.0, 0.07819, 0.05448, 0.09531, 1.0, 0.07819, 0.05448, 0.09531, 1.0, 0.07819, 0.05448, 0.09531, 1.0, 0.07819, 0.05448, 0.09531, 1.0, 0.07819, 0.05448, 0.09531, 1.0, 0.07819, 0.05448, 0.09531, 1.0, 0.07819, 0.05448, 0.09531, 1.0, 0.07819, 0.05448, 0.09531, 1.0, 0.07819, 0.05448, 0.09531, 1.0, 0.07819, 0.05448, 0.09531, 1.0, 0.07819, 0.05448, 0.09531, 1.0, 0.07819, 0.05448, 0.09531, 1.0, 0.07819, 0.05448, 0.09531, 1.0, 0.07819, 0.05448, 0.09531, 1.0, 0.07819, 0.05448, 0.09531, 1.0, 0.07819, 0.05448, 0.09531, 1.0, 0.07819, 0.05448, 0.09531, 1.0, 0.07819, 0.05448, 0.09531, 1.0, 0.07819, 0.05448, 0.09531, 1.0, 0.07819, 0.05448, 0.09531, 1.0, 0.07819, 0.05448, 0.09531, 1.0, 0.07819, 0.05448, 0.09531, 1.0, 0.07819, 0.05448, 0.09531, 1.0, 0.07819, 0.05448, 0.09531, 1.0, 0.07819, 0.05448, 0.09531, 1.0, 0.07819, 0.05448, 0.09531, 1.0, 0.07819, 0.05448, 0.09531, 1.0, 0.07819, 0.05448, 0.09531, 1.0, 0.07819, 0.05448, 0.09531, 1.0, 0.07819, 0.05448, 0.09531, 1.0, 0.07819, 0.05448, 0.09531, 1.0, 0.07819, 0.05448, 0.09531, 1.0, 0.07819, 0.05448, 0.09531, 1.0, 0.07819, 0.05448, 0.09531, 1.0, 0.07819, 0.05448, 0.09531, 1.0, 0.07819, 0.05448, 0.09531, 1.0, 0.07819, 0.05448, 0.09531, 1.0, 0.07819, 0.05448, 0.09531, 1.0, 0.07819, 0.05448, 0.09531, 1.0, 0.07819, 0.05448, 0.09531, 1.0, 0.07819, 0.05448, 0.09531, 1.0, 0.07819, 0.05448, 0.09531, 1.0, 0.07819, 0.05448, 0.09531, 1.0, 0.07819, 0.05448, 0.09531, 1.0, 0.07819, 0.05448, 0.09531, 1.0, 0.07819, 0.05448, 0.09531, 1.0, 0.07819, 0.05448, 0.09531, 1.0, 0.07819, 0.05448, 0.09531, 1.0, 0.07819, 0.05448, 0.09531, 1.0, 0.07819, 0.05448, 0.09531, 1.0, 0.07819, 0.05448, 0.09531, 1.0, 0.07819, 0.05448, 0.09531, 1.0, 0.07819, 0.05448, 0.09531, 1.0, 0.07819, 0.05448, 0.09531, 1.0, 0.07819, 0.05448, 0.09531, 1.0, 0.07819, 0.05448, 0.09531, 1.0, 0.07819, 0.05448, 0.09531, 1.0, 0.07819, 0.05448, 0.09531, 1.0, 0.07819, 0.05448, 0.09531, 1.0, 0.07819, 0.05448, 0.09531, 1.0, 0.07819, 0.05448, 0.09531, 1.0, 0.07819, 0.05448, 0.09531, 1.0, 0.07819, 0.05448, 0.09531, 1.0, 0.07819, 0.05448, 0.09531, 1.0, 0.07819, 0.05448, 0.09531, 1.0, 0.07819, 0.05448, 0.09531, 1.0, 0.07819, 0.05448, 0.09531, 1.0, 0.07819, 0.05448, 0.09531, 1.0, 0.07819, 0.05448, 0.09531, 1.0, 0.07819, 0.05448, 0.09531, 1.0, 0.07819, 0.05448, 0.09531, 1.0, 0.07819, 0.05448, 0.09531, 1.0, 0.07819, 0.05448, 0.09531, 1.0, 0.07819, 0.05448, 0.09531, 1.0, 0.07819, 0.05448, 0.09531, 1.0, 0.07819, 0.05448, 0.09531, 1.0, 0.07819, 0.05448, 0.09531, 1.0, 0.07819, 0.05448, 0.09531, 1.0, 0.07819, 0.05448, 0.09531, 1.0, 0.07819, 0.05448, 0.09531, 1.0, 0.07819, 0.05448, 0.09531, 1.0, 0.07819, 0.05448, 0.09531, 1.0, 0.07819, 0.05448, 0.09531, 1.0, 0.07819, 0.05448, 0.09531, 1.0, 0.07819, 0.05448, 0.09531, 1.0, 0.07819, 0.05448, 0.09531, 1.0, 0.07819, 0.05448, 0.09531, 1.0, 0.07819, 0.05448, 0.09531, 1.0, 0.07819, 0.05448, 0.09531, 1.0, 0.07819, 0.05448, 0.09531, 1.0, 0.07819, 0.05448, 0.09531, 1.0, 0.07819, 0.05448, 0.09531, 1.0, 0.07819, 0.05448, 0.09531, 1.0, 0.07819, 0.05448, 0.09531, 1.0, 0.07819, 0.05448, 0.09531, 1.0, 0.07819, 0.05448, 0.09531, 1.0, 0.07819, 0.05448, 0.09531, 1.0, 0.07819, 0.05448, 0.09531, 1.0, 0.07819, 0.05448, 0.09531, 1.0, 0.07819, 0.05448, 0.09531, 1.0, 0.07819, 0.05448, 0.09531, 1.0, 0.07819, 0.05448, 0.09531, 1.0, 0.07819, 0.05448, 0.09531, 1.0, 0.07819, 0.05448, 0.09531, 1.0, 0.07819, 0.05448, 0.09531, 1.0, 0.07819, 0.05448, 0.09531, 1.0, 0.07819, 0.05448, 0.09531, 1.0, 0.07819, 0.05448, 0.09531, 1.0, 0.07819, 0.05448, 0.09531, 1.0, 0.07819, 0.05448, 0.09531, 1.0, 0.07819, 0.05448, 0.09531, 1.0, 0.07819, 0.05448, 0.09531, 1.0, 0.07819, 0.05448, 0.09531, 1.0, 0.07819, 0.05448, 0.09531, 1.0, 0.07819, 0.05448, 0.09531, 1.0, 0.07819, 0.05448, 0.09531, 1.0, 0.07819, 0.05448, 0.09531, 1.0, 0.07819, 0.05448, 0.09531, 1.0, 0.07819, 0.05448, 0.09531, 1.0, 0.07819, 0.05448, 0.09531, 1.0, 0.07819, 0.05448, 0.09531, 1.0, 0.07819, 0.05448, 0.09531, 1.0, 0.07819, 0.05448, 0.09531, 1.0, 0.07819, 0.05448, 0.09531, 1.0, 0.07819, 0.05448, 0.09531, 1.0, 0.07819, 0.05448, 0.09531, 1.0, 0.07819, 0.05448, 0.09531, 1.0, 0.07819, 0.05448, 0.09531, 1.0, 0.07819, 0.05448, 0.09531, 1.0, 0.15, 0.1144, 0.1714, 1.0, 0.15, 0.1144, 0.1714, 1.0, 0.15, 0.1144, 0.1714, 1.0, 0.15, 0.1144, 0.1714, 1.0, 0.15, 0.1144, 0.1714, 1.0, 0.15, 0.1144, 0.1714, 1.0, 0.07819, 0.05448, 0.09531, 1.0, 0.07819, 0.05448, 0.09531, 1.0, 0.07819, 0.05448, 0.09531, 1.0, 0.07819, 0.05448, 0.09531, 1.0, 0.07819, 0.05448, 0.09531, 1.0, 0.07819, 0.05448, 0.09531, 1.0, 0.07819, 0.05448, 0.09531, 1.0, 0.07819, 0.05448, 0.09531, 1.0, 0.07819, 0.05448, 0.09531, 1.0, 0.07819, 0.05448, 0.09531, 1.0, 0.07819, 0.05448, 0.09531, 1.0, 0.07819, 0.05448, 0.09531, 1.0, 0.07819, 0.05448, 0.09531, 1.0, 0.07819, 0.05448, 0.09531, 1.0, 0.07819, 0.05448, 0.09531, 1.0, 0.07819, 0.05448, 0.09531, 1.0, 0.07819, 0.05448, 0.09531, 1.0, 0.07819, 0.05448, 0.09531, 1.0, 0.15, 0.1144, 0.1714, 1.0, 0.15, 0.1144, 0.1714, 1.0, 0.15, 0.1144, 0.1714, 1.0, 0.15, 0.1144, 0.1714, 1.0, 0.15, 0.1144, 0.1714, 1.0, 0.15, 0.1144, 0.1714, 1.0, 0.07819, 0.05448, 0.09531, 1.0, 0.07819, 0.05448, 0.09531, 1.0, 0.07819, 0.05448, 0.09531, 1.0, 0.07819, 0.05448, 0.09531, 1.0, 0.07819, 0.05448, 0.09531, 1.0, 0.07819, 0.05448, 0.09531, 1.0])
me_floortile1_mshmesh_002.materials.append(mat_lambert1_006)
me_floortile1_mshmesh_002.use_remesh_preserve_volume = False
me_floortile1_mshmesh_002.use_remesh_preserve_attributes = False
me_floortile1_mshmesh_002.use_mirror_vertex_groups = False
me_floortile1_mshmesh_002.update()
me_framemesh_002 = bpy.data.meshes.new('frameMesh.002')
me_framemesh_002.from_pydata([(-0.5002, 0.0, 0.5002), (0.5002, 0.0, 0.5002), (-0.5002, 0.04167, 0.5002), (0.5002, 0.04167, 0.5002), (-0.5002, 0.04167, -0.5002), (0.5002, 0.04167, -0.5003), (-0.5002, 0.0, -0.5002), (0.5002, 0.0, -0.5002), (-0.5002, 2.001, 0.25), (0.5002, 2.001, 0.25), (0.5002, 2.001, -0.25), (-0.5002, 2.001, -0.25), (-0.5002, 1.562, 0.25), (-0.5002, 1.562, -0.25), (0.5002, 1.562, -0.25), (0.5002, 1.562, 0.25), (0.5002, 0.0, 0.5002), (-0.5002, 0.0, 0.5002), (-0.5002, 0.0, -0.5002), (0.5002, 0.0, -0.5002)], [], [(7, 6, 4), (7, 4, 5), (0, 1, 2), (3, 2, 1), (2, 6, 0), (6, 2, 4), (1, 7, 3), (3, 7, 5), (3, 4, 2), (4, 3, 5), (8, 9, 10), (8, 10, 11), (8, 13, 12), (13, 8, 11), (11, 14, 13), (14, 11, 10), (9, 15, 10), (15, 14, 10), (12, 15, 8), (9, 8, 15), (12, 14, 15), (14, 12, 13), (18, 16, 17), (16, 18, 19)])
_uv = me_framemesh_002.uv_layers.new(name='frame-UV0')
_uv.uv.foreach_set('vector', [0.6236, 0.7406, 0.3752, 0.7399, 0.376, 0.5131, 0.6236, 0.7406, 0.376, 0.5131, 0.6246, 0.5087, 0.3795, 0.01928, 0.6221, 0.01286, 0.3844, 0.2504, 0.6216, 0.2453, 0.3844, 0.2504, 0.6221, 0.01286, 0.3844, 0.2504, 0.1207, 0.01685, 0.3795, 0.01928, 0.1207, 0.01685, 0.3844, 0.2504, 0.1248, 0.236, 0.6221, 0.01286, 0.8782, 0.01185, 0.6216, 0.2453, 0.6216, 0.2453, 0.8782, 0.01185, 0.8782, 0.2348, 0.6216, 0.2453, 0.376, 0.5131, 0.3844, 0.2504, 0.376, 0.5131, 0.6216, 0.2453, 0.6246, 0.5087, -0.001752, -0.000457, 0.9965, -3e-05, 0.9968, 0.9997, -0.001752, -0.000457, 0.9968, 0.9997, -0.001582, 1.0, -0.001752, -0.000457, 0.000125, 1.008, -0.001812, 0.000424, 0.000125, 1.008, -0.001752, -0.000457, -0.001582, 1.0, -0.001582, 1.0, 0.9978, 1.0, 0.000125, 1.008, 0.9978, 1.0, -0.001582, 1.0, 0.9968, 0.9997, 0.9965, -3e-05, 0.9958, -0.000298, 0.9968, 0.9997, 0.9958, -0.000298, 0.9978, 1.0, 0.9968, 0.9997, -0.001812, 0.000424, 0.9958, -0.000298, -0.001752, -0.000457, 0.9965, -3e-05, -0.001752, -0.000457, 0.9958, -0.000298, -0.07028, -0.06497, 1.066, 1.129, 0.9958, -0.000298, 1.066, 1.129, -0.07028, -0.06497, 0.000125, 1.008, 0.3752, 0.7399, 0.6235, 1.002, 0.3753, 1.002, 0.6235, 1.002, 0.3752, 0.7399, 0.6236, 0.7406])
_ca = me_framemesh_002.color_attributes.new('frame-VERTEX_COLOR0', 'BYTE_COLOR', 'CORNER')
_ca.data.foreach_set('color', [0.016, 0.005182, 0.006049, 1.0, 0.016, 0.005182, 0.006049, 1.0, 0.016, 0.005182, 0.006049, 1.0, 0.016, 0.005182, 0.006049, 1.0, 0.016, 0.005182, 0.006049, 1.0, 0.016, 0.005182, 0.006049, 1.0, 0.016, 0.005182, 0.006049, 1.0, 0.016, 0.005182, 0.006049, 1.0, 0.016, 0.005182, 0.006049, 1.0, 0.016, 0.005182, 0.006049, 1.0, 0.016, 0.005182, 0.006049, 1.0, 0.016, 0.005182, 0.006049, 1.0, 0.016, 0.005182, 0.006049, 1.0, 0.016, 0.005182, 0.006049, 1.0, 0.016, 0.005182, 0.006049, 1.0, 0.016, 0.005182, 0.006049, 1.0, 0.016, 0.005182, 0.006049, 1.0, 0.016, 0.005182, 0.006049, 1.0, 0.016, 0.005182, 0.006049, 1.0, 0.016, 0.005182, 0.006049, 1.0, 0.016, 0.005182, 0.006049, 1.0, 0.016, 0.005182, 0.006049, 1.0, 0.016, 0.005182, 0.006049, 1.0, 0.016, 0.005182, 0.006049, 1.0, 0.016, 0.005182, 0.006049, 1.0, 0.016, 0.005182, 0.006049, 1.0, 0.016, 0.005182, 0.006049, 1.0, 0.016, 0.005182, 0.006049, 1.0, 0.016, 0.005182, 0.006049, 1.0, 0.016, 0.005182, 0.006049, 1.0, 0.02843, 0.0137, 0.03955, 1.0, 0.02843, 0.0137, 0.03955, 1.0, 0.02843, 0.0137, 0.03955, 1.0, 0.02843, 0.0137, 0.03955, 1.0, 0.02843, 0.0137, 0.03955, 1.0, 0.02843, 0.0137, 0.03955, 1.0, 0.07819, 0.05448, 0.09531, 1.0, 0.07819, 0.05448, 0.09531, 1.0, 0.07819, 0.05448, 0.09531, 1.0, 0.07819, 0.05448, 0.09531, 1.0, 0.07819, 0.05448, 0.09531, 1.0, 0.07819, 0.05448, 0.09531, 1.0, 0.07819, 0.05448, 0.09531, 1.0, 0.07819, 0.05448, 0.09531, 1.0, 0.07819, 0.05448, 0.09531, 1.0, 0.07819, 0.05448, 0.09531, 1.0, 0.07819, 0.05448, 0.09531, 1.0, 0.07819, 0.05448, 0.09531, 1.0, 0.1559, 0.1046, 0.1878, 1.0, 0.1559, 0.1046, 0.1878, 1.0, 0.1559, 0.1046, 0.1878, 1.0, 0.1559, 0.1046, 0.1878, 1.0, 0.1559, 0.1046, 0.1878, 1.0, 0.1559, 0.1046, 0.1878, 1.0, 0.07819, 0.05448, 0.09531, 1.0, 0.07819, 0.05448, 0.09531, 1.0, 0.07819, 0.05448, 0.09531, 1.0, 0.07819, 0.05448, 0.09531, 1.0, 0.07819, 0.05448, 0.09531, 1.0, 0.07819, 0.05448, 0.09531, 1.0, 0.07819, 0.05448, 0.09531, 1.0, 0.07819, 0.05448, 0.09531, 1.0, 0.07819, 0.05448, 0.09531, 1.0, 0.07819, 0.05448, 0.09531, 1.0, 0.07819, 0.05448, 0.09531, 1.0, 0.07819, 0.05448, 0.09531, 1.0, 0.016, 0.005182, 0.006049, 1.0, 0.016, 0.005182, 0.006049, 1.0, 0.016, 0.005182, 0.006049, 1.0, 0.016, 0.005182, 0.006049, 1.0, 0.016, 0.005182, 0.006049, 1.0, 0.016, 0.005182, 0.006049, 1.0])
me_framemesh_002.materials.append(mat_lambert1_005)
me_framemesh_002.use_remesh_preserve_volume = False
me_framemesh_002.use_remesh_preserve_attributes = False
me_framemesh_002.use_mirror_vertex_groups = False
me_framemesh_002.update()
me_doormesh_002 = bpy.data.meshes.new('doorMesh.002')
me_doormesh_002.from_pydata([(-0.4375, 0.03472, -0.0625), (0.4375, 0.03472, -0.0625), (-0.4375, 0.03472, 0.0625), (0.4375, 0.03472, 0.0625), (-0.5, 1.562, 0.0625), (0.5, 1.562, 0.0625), (-0.5, 1.562, -0.0625), (0.5, 1.562, -0.0625), (0.5, 0.03472, 0.0625), (0.5, 0.03472, -0.0625), (-0.5, 0.03472, -0.0625), (-0.5, 0.03472, 0.0625), (0.25, 0.6875, 0.0625), (0.375, 0.6875, 0.0625), (0.25, 0.6875, 0.125), (0.375, 0.6875, 0.125), (0.25, 0.8125, 0.125), (0.375, 0.8125, 0.125), (0.25, 0.8125, 0.0625), (0.375, 0.8125, 0.0625)], [], [(2, 1, 3), (1, 2, 0), (7, 4, 5), (4, 7, 6), (5, 8, 9), (5, 9, 7), (11, 4, 6), (11, 6, 10), (9, 10, 6), (9, 6, 7), (5, 4, 11), (5, 11, 8), (15, 14, 12), (15, 12, 13), (17, 16, 14), (17, 14, 15), (16, 17, 19), (16, 19, 18), (13, 12, 18), (13, 18, 19), (17, 15, 13), (17, 13, 19), (14, 16, 18), (14, 18, 12)])
_uv = me_doormesh_002.uv_layers.new(name='door-UV0')
_uv.uv.foreach_set('vector', [0.375, 0.25, 0.625, 0.0, 0.625, 0.25, 0.625, 0.0, 0.375, 0.25, 0.375, 0.0, 0.625, 0.7492, 0.375, 0.5009, 0.625, 0.5006, 0.375, 0.5009, 0.625, 0.7492, 0.375, 0.7489, 0.875, 0.249, 0.625, 0.249, 0.625, 0.000743, 0.875, 0.249, 0.625, 0.000743, 0.875, 0.000795, 0.375, 0.2492, 0.125, 0.2493, 0.125, 0.000992, 0.375, 0.2492, 0.125, 0.000992, 0.375, 0.001026, 0.6428, 1.0, 0.3572, 1.0, 0.3572, 0.75, 0.6428, 1.0, 0.3572, 0.75, 0.6428, 0.75, 0.6428, 0.5, 0.3572, 0.5, 0.3572, 0.25, 0.6428, 0.5, 0.3572, 0.25, 0.6428, 0.25, 0.625, 0.25, 0.375, 0.25, 0.375, 0.0, 0.625, 0.25, 0.375, 0.0, 0.625, 0.0, 0.625, 0.5, 0.375, 0.5, 0.375, 0.25, 0.625, 0.5, 0.375, 0.25, 0.625, 0.25, 0.375, 0.5, 0.625, 0.5, 0.625, 0.75, 0.375, 0.5, 0.625, 0.75, 0.375, 0.75, 0.625, 1.0, 0.375, 1.0, 0.375, 0.75, 0.625, 1.0, 0.375, 0.75, 0.625, 0.75, 0.875, 0.25, 0.625, 0.25, 0.625, 0.0, 0.875, 0.25, 0.625, 0.0, 0.875, 0.0, 0.375, 0.25, 0.125, 0.25, 0.125, 0.0, 0.375, 0.25, 0.125, 0.0, 0.375, 0.0])
_ca = me_doormesh_002.color_attributes.new('door-VERTEX_COLOR0', 'BYTE_COLOR', 'CORNER')
_ca.data.foreach_set('color', [0.0, 0.0, 0.0, 1.0, 0.0, 0.0, 0.0, 1.0, 0.0, 0.0, 0.0, 1.0, 0.0, 0.0, 0.0, 1.0, 0.0, 0.0, 0.0, 1.0, 0.0, 0.0, 0.0, 1.0, 0.0, 0.0, 0.0, 1.0, 0.0, 0.0, 0.0, 1.0, 0.0, 0.0, 0.0, 1.0, 0.0, 0.0, 0.0, 1.0, 0.0, 0.0, 0.0, 1.0, 0.0, 0.0, 0.0, 1.0, 0.016, 0.005182, 0.006049, 1.0, 0.016, 0.005182, 0.006049, 1.0, 0.016, 0.005182, 0.006049, 1.0, 0.016, 0.005182, 0.006049, 1.0, 0.016, 0.005182, 0.006049, 1.0, 0.016, 0.005182, 0.006049, 1.0, 0.016, 0.005182, 0.006049, 1.0, 0.016, 0.005182, 0.006049, 1.0, 0.016, 0.005182, 0.006049, 1.0, 0.016, 0.005182, 0.006049, 1.0, 0.016, 0.005182, 0.006049, 1.0, 0.016, 0.005182, 0.006049, 1.0, 0.016, 0.005182, 0.006049, 1.0, 0.016, 0.005182, 0.006049, 1.0, 0.016, 0.005182, 0.006049, 1.0, 0.016, 0.005182, 0.006049, 1.0, 0.016, 0.005182, 0.006049, 1.0, 0.016, 0.005182, 0.006049, 1.0, 0.016, 0.005182, 0.006049, 1.0, 0.016, 0.005182, 0.006049, 1.0, 0.016, 0.005182, 0.006049, 1.0, 0.016, 0.005182, 0.006049, 1.0, 0.016, 0.005182, 0.006049, 1.0, 0.016, 0.005182, 0.006049, 1.0, 0.1845, 0.1095, 0.02122, 1.0, 0.1845, 0.1095, 0.02122, 1.0, 0.1845, 0.1095, 0.02122, 1.0, 0.1845, 0.1095, 0.02122, 1.0, 0.1845, 0.1095, 0.02122, 1.0, 0.1845, 0.1095, 0.02122, 1.0, 0.1845, 0.1095, 0.02122, 1.0, 0.1845, 0.1095, 0.02122, 1.0, 0.1845, 0.1095, 0.02122, 1.0, 0.1845, 0.1095, 0.02122, 1.0, 0.1845, 0.1095, 0.02122, 1.0, 0.1845, 0.1095, 0.02122, 1.0, 0.1845, 0.1095, 0.02122, 1.0, 0.1845, 0.1095, 0.02122, 1.0, 0.1845, 0.1095, 0.02122, 1.0, 0.1845, 0.1095, 0.02122, 1.0, 0.1845, 0.1095, 0.02122, 1.0, 0.1845, 0.1095, 0.02122, 1.0, 0.0, 0.0, 0.0, 1.0, 0.0, 0.0, 0.0, 1.0, 0.0, 0.0, 0.0, 1.0, 0.0, 0.0, 0.0, 1.0, 0.0, 0.0, 0.0, 1.0, 0.0, 0.0, 0.0, 1.0, 0.1845, 0.1095, 0.02122, 1.0, 0.1845, 0.1095, 0.02122, 1.0, 0.1845, 0.1095, 0.02122, 1.0, 0.1845, 0.1095, 0.02122, 1.0, 0.1845, 0.1095, 0.02122, 1.0, 0.1845, 0.1095, 0.02122, 1.0, 0.1845, 0.1095, 0.02122, 1.0, 0.1845, 0.1095, 0.02122, 1.0, 0.1845, 0.1095, 0.02122, 1.0, 0.1845, 0.1095, 0.02122, 1.0, 0.1845, 0.1095, 0.02122, 1.0, 0.1845, 0.1095, 0.02122, 1.0])
me_doormesh_002.materials.append(mat_lambert1_005)
me_doormesh_002.use_remesh_preserve_volume = False
me_doormesh_002.use_remesh_preserve_attributes = False
me_doormesh_002.use_mirror_vertex_groups = False
me_doormesh_002.update()

# ---- objects
ob_spot = bpy.data.objects.new('Spot', light_spot_001)
ob_camera = bpy.data.objects.new('Camera', cam_camera)
ob_corner_msh = bpy.data.objects.new('corner_MSH', me_corner_mshmesh)
ob_painting1_msh_002 = bpy.data.objects.new('painting1_MSH.002', me_painting1_mshmesh_002)
ob_painting1_msh_001 = bpy.data.objects.new('painting1_MSH.001', me_painting1_mshmesh_002)
ob_wall1_msh_023 = bpy.data.objects.new('wall1_MSH.023', me_wall1_mshmesh_002)
ob_wall1_msh_022 = bpy.data.objects.new('wall1_MSH.022', me_wall1_mshmesh_002)
ob_wall1_msh_021 = bpy.data.objects.new('wall1_MSH.021', me_wall1_mshmesh_002)
ob_wall1_msh_020 = bpy.data.objects.new('wall1_MSH.020', me_wall1_mshmesh_002)
ob_wall1_msh_019 = bpy.data.objects.new('wall1_MSH.019', me_wall1_mshmesh_002)
ob_wall1_msh_018 = bpy.data.objects.new('wall1_MSH.018', me_wall1_mshmesh_002)
ob_wall1_msh_017 = bpy.data.objects.new('wall1_MSH.017', me_wall1_mshmesh_002)
ob_wall1_msh_016 = bpy.data.objects.new('wall1_MSH.016', me_wall1_mshmesh_002)
ob_wall1_msh_015 = bpy.data.objects.new('wall1_MSH.015', me_wall1_mshmesh_002)
ob_wall1_msh_014 = bpy.data.objects.new('wall1_MSH.014', me_wall1_mshmesh_002)
ob_wall1_msh_013 = bpy.data.objects.new('wall1_MSH.013', me_wall1_mshmesh_002)
ob_wall1_msh_012 = bpy.data.objects.new('wall1_MSH.012', me_wall1_mshmesh_002)
ob_wall1_msh_011 = bpy.data.objects.new('wall1_MSH.011', me_wall1_mshmesh_002)
ob_wall1_msh_010 = bpy.data.objects.new('wall1_MSH.010', me_wall1_mshmesh_002)
ob_wall1_msh_009 = bpy.data.objects.new('wall1_MSH.009', me_wall1_mshmesh_002)
ob_wall1_msh_008 = bpy.data.objects.new('wall1_MSH.008', me_wall1_mshmesh_002)
ob_wall1_msh_007 = bpy.data.objects.new('wall1_MSH.007', me_wall1_mshmesh_002)
ob_wall1_msh_006 = bpy.data.objects.new('wall1_MSH.006', me_wall1_mshmesh_002)
ob_wall1_msh_005 = bpy.data.objects.new('wall1_MSH.005', me_wall1_mshmesh_002)
ob_wall1_msh_003 = bpy.data.objects.new('wall1_MSH.003', me_wall1_mshmesh_002)
ob_wall1_msh_002 = bpy.data.objects.new('wall1_MSH.002', me_wall1_mshmesh_002)
ob_wall1_msh_001 = bpy.data.objects.new('wall1_MSH.001', me_wall1_mshmesh_002)
ob_floortile1_msh_139 = bpy.data.objects.new('floorTile1_MSH.139', me_floortile1_mshmesh_002)
ob_floortile1_msh_138 = bpy.data.objects.new('floorTile1_MSH.138', me_floortile1_mshmesh_002)
ob_floortile1_msh_137 = bpy.data.objects.new('floorTile1_MSH.137', me_floortile1_mshmesh_002)
ob_floortile1_msh_136 = bpy.data.objects.new('floorTile1_MSH.136', me_floortile1_mshmesh_002)
ob_floortile1_msh_135 = bpy.data.objects.new('floorTile1_MSH.135', me_floortile1_mshmesh_002)
ob_floortile1_msh_134 = bpy.data.objects.new('floorTile1_MSH.134', me_floortile1_mshmesh_002)
ob_floortile1_msh_133 = bpy.data.objects.new('floorTile1_MSH.133', me_floortile1_mshmesh_002)
ob_floortile1_msh_132 = bpy.data.objects.new('floorTile1_MSH.132', me_floortile1_mshmesh_002)
ob_floortile1_msh_131 = bpy.data.objects.new('floorTile1_MSH.131', me_floortile1_mshmesh_002)
ob_floortile1_msh_130 = bpy.data.objects.new('floorTile1_MSH.130', me_floortile1_mshmesh_002)
ob_floortile1_msh_129 = bpy.data.objects.new('floorTile1_MSH.129', me_floortile1_mshmesh_002)
ob_floortile1_msh_128 = bpy.data.objects.new('floorTile1_MSH.128', me_floortile1_mshmesh_002)
ob_floortile1_msh_127 = bpy.data.objects.new('floorTile1_MSH.127', me_floortile1_mshmesh_002)
ob_floortile1_msh_126 = bpy.data.objects.new('floorTile1_MSH.126', me_floortile1_mshmesh_002)
ob_floortile1_msh_125 = bpy.data.objects.new('floorTile1_MSH.125', me_floortile1_mshmesh_002)
ob_floortile1_msh_124 = bpy.data.objects.new('floorTile1_MSH.124', me_floortile1_mshmesh_002)
ob_floortile1_msh_123 = bpy.data.objects.new('floorTile1_MSH.123', me_floortile1_mshmesh_002)
ob_floortile1_msh_122 = bpy.data.objects.new('floorTile1_MSH.122', me_floortile1_mshmesh_002)
ob_floortile1_msh_121 = bpy.data.objects.new('floorTile1_MSH.121', me_floortile1_mshmesh_002)
ob_floortile1_msh_120 = bpy.data.objects.new('floorTile1_MSH.120', me_floortile1_mshmesh_002)
ob_floortile1_msh_119 = bpy.data.objects.new('floorTile1_MSH.119', me_floortile1_mshmesh_002)
ob_floortile1_msh_118 = bpy.data.objects.new('floorTile1_MSH.118', me_floortile1_mshmesh_002)
ob_floortile1_msh_117 = bpy.data.objects.new('floorTile1_MSH.117', me_floortile1_mshmesh_002)
ob_floortile1_msh_116 = bpy.data.objects.new('floorTile1_MSH.116', me_floortile1_mshmesh_002)
ob_floortile1_msh_115 = bpy.data.objects.new('floorTile1_MSH.115', me_floortile1_mshmesh_002)
ob_floortile1_msh_114 = bpy.data.objects.new('floorTile1_MSH.114', me_floortile1_mshmesh_002)
ob_floortile1_msh_113 = bpy.data.objects.new('floorTile1_MSH.113', me_floortile1_mshmesh_002)
ob_floortile1_msh_112 = bpy.data.objects.new('floorTile1_MSH.112', me_floortile1_mshmesh_002)
ob_floortile1_msh_111 = bpy.data.objects.new('floorTile1_MSH.111', me_floortile1_mshmesh_002)
ob_floortile1_msh_110 = bpy.data.objects.new('floorTile1_MSH.110', me_floortile1_mshmesh_002)
ob_floortile1_msh_109 = bpy.data.objects.new('floorTile1_MSH.109', me_floortile1_mshmesh_002)
ob_floortile1_msh_108 = bpy.data.objects.new('floorTile1_MSH.108', me_floortile1_mshmesh_002)
ob_floortile1_msh_107 = bpy.data.objects.new('floorTile1_MSH.107', me_floortile1_mshmesh_002)
ob_floortile1_msh_106 = bpy.data.objects.new('floorTile1_MSH.106', me_floortile1_mshmesh_002)
ob_floortile1_msh_105 = bpy.data.objects.new('floorTile1_MSH.105', me_floortile1_mshmesh_002)
ob_floortile1_msh_104 = bpy.data.objects.new('floorTile1_MSH.104', me_floortile1_mshmesh_002)
ob_floortile1_msh_103 = bpy.data.objects.new('floorTile1_MSH.103', me_floortile1_mshmesh_002)
ob_floortile1_msh_102 = bpy.data.objects.new('floorTile1_MSH.102', me_floortile1_mshmesh_002)
ob_floortile1_msh_101 = bpy.data.objects.new('floorTile1_MSH.101', me_floortile1_mshmesh_002)
ob_floortile1_msh_100 = bpy.data.objects.new('floorTile1_MSH.100', me_floortile1_mshmesh_002)
ob_floortile1_msh_099 = bpy.data.objects.new('floorTile1_MSH.099', me_floortile1_mshmesh_002)
ob_floortile1_msh_098 = bpy.data.objects.new('floorTile1_MSH.098', me_floortile1_mshmesh_002)
ob_floortile1_msh_097 = bpy.data.objects.new('floorTile1_MSH.097', me_floortile1_mshmesh_002)
ob_floortile1_msh_096 = bpy.data.objects.new('floorTile1_MSH.096', me_floortile1_mshmesh_002)
ob_floortile1_msh_095 = bpy.data.objects.new('floorTile1_MSH.095', me_floortile1_mshmesh_002)
ob_floortile1_msh_094 = bpy.data.objects.new('floorTile1_MSH.094', me_floortile1_mshmesh_002)
ob_floortile1_msh_093 = bpy.data.objects.new('floorTile1_MSH.093', me_floortile1_mshmesh_002)
ob_floortile1_msh_092 = bpy.data.objects.new('floorTile1_MSH.092', me_floortile1_mshmesh_002)
ob_floortile1_msh_091 = bpy.data.objects.new('floorTile1_MSH.091', me_floortile1_mshmesh_002)
ob_floortile1_msh_090 = bpy.data.objects.new('floorTile1_MSH.090', me_floortile1_mshmesh_002)
ob_floortile1_msh_089 = bpy.data.objects.new('floorTile1_MSH.089', me_floortile1_mshmesh_002)
ob_floortile1_msh_088 = bpy.data.objects.new('floorTile1_MSH.088', me_floortile1_mshmesh_002)
ob_floortile1_msh_087 = bpy.data.objects.new('floorTile1_MSH.087', me_floortile1_mshmesh_002)
ob_floortile1_msh_086 = bpy.data.objects.new('floorTile1_MSH.086', me_floortile1_mshmesh_002)
ob_floortile1_msh_085 = bpy.data.objects.new('floorTile1_MSH.085', me_floortile1_mshmesh_002)
ob_floortile1_msh_084 = bpy.data.objects.new('floorTile1_MSH.084', me_floortile1_mshmesh_002)
ob_floortile1_msh_083 = bpy.data.objects.new('floorTile1_MSH.083', me_floortile1_mshmesh_002)
ob_floortile1_msh_082 = bpy.data.objects.new('floorTile1_MSH.082', me_floortile1_mshmesh_002)
ob_floortile1_msh_081 = bpy.data.objects.new('floorTile1_MSH.081', me_floortile1_mshmesh_002)
ob_floortile1_msh_080 = bpy.data.objects.new('floorTile1_MSH.080', me_floortile1_mshmesh_002)
ob_floortile1_msh_079 = bpy.data.objects.new('floorTile1_MSH.079', me_floortile1_mshmesh_002)
ob_floortile1_msh_078 = bpy.data.objects.new('floorTile1_MSH.078', me_floortile1_mshmesh_002)
ob_floortile1_msh_077 = bpy.data.objects.new('floorTile1_MSH.077', me_floortile1_mshmesh_002)
ob_floortile1_msh_076 = bpy.data.objects.new('floorTile1_MSH.076', me_floortile1_mshmesh_002)
ob_floortile1_msh_075 = bpy.data.objects.new('floorTile1_MSH.075', me_floortile1_mshmesh_002)
ob_floortile1_msh_074 = bpy.data.objects.new('floorTile1_MSH.074', me_floortile1_mshmesh_002)
ob_floortile1_msh_073 = bpy.data.objects.new('floorTile1_MSH.073', me_floortile1_mshmesh_002)
ob_floortile1_msh_072 = bpy.data.objects.new('floorTile1_MSH.072', me_floortile1_mshmesh_002)
ob_floortile1_msh_071 = bpy.data.objects.new('floorTile1_MSH.071', me_floortile1_mshmesh_002)
ob_floortile1_msh_070 = bpy.data.objects.new('floorTile1_MSH.070', me_floortile1_mshmesh_002)
ob_floortile1_msh_069 = bpy.data.objects.new('floorTile1_MSH.069', me_floortile1_mshmesh_002)
ob_floortile1_msh_068 = bpy.data.objects.new('floorTile1_MSH.068', me_floortile1_mshmesh_002)
ob_floortile1_msh_067 = bpy.data.objects.new('floorTile1_MSH.067', me_floortile1_mshmesh_002)
ob_floortile1_msh_066 = bpy.data.objects.new('floorTile1_MSH.066', me_floortile1_mshmesh_002)
ob_floortile1_msh_065 = bpy.data.objects.new('floorTile1_MSH.065', me_floortile1_mshmesh_002)
ob_floortile1_msh_064 = bpy.data.objects.new('floorTile1_MSH.064', me_floortile1_mshmesh_002)
ob_floortile1_msh_063 = bpy.data.objects.new('floorTile1_MSH.063', me_floortile1_mshmesh_002)
ob_floortile1_msh_062 = bpy.data.objects.new('floorTile1_MSH.062', me_floortile1_mshmesh_002)
ob_floortile1_msh_061 = bpy.data.objects.new('floorTile1_MSH.061', me_floortile1_mshmesh_002)
ob_floortile1_msh_060 = bpy.data.objects.new('floorTile1_MSH.060', me_floortile1_mshmesh_002)
ob_floortile1_msh_059 = bpy.data.objects.new('floorTile1_MSH.059', me_floortile1_mshmesh_002)
ob_floortile1_msh_058 = bpy.data.objects.new('floorTile1_MSH.058', me_floortile1_mshmesh_002)
ob_floortile1_msh_057 = bpy.data.objects.new('floorTile1_MSH.057', me_floortile1_mshmesh_002)
ob_floortile1_msh_056 = bpy.data.objects.new('floorTile1_MSH.056', me_floortile1_mshmesh_002)
ob_floortile1_msh_055 = bpy.data.objects.new('floorTile1_MSH.055', me_floortile1_mshmesh_002)
ob_floortile1_msh_054 = bpy.data.objects.new('floorTile1_MSH.054', me_floortile1_mshmesh_002)
ob_floortile1_msh_053 = bpy.data.objects.new('floorTile1_MSH.053', me_floortile1_mshmesh_002)
ob_floortile1_msh_052 = bpy.data.objects.new('floorTile1_MSH.052', me_floortile1_mshmesh_002)
ob_floortile1_msh_051 = bpy.data.objects.new('floorTile1_MSH.051', me_floortile1_mshmesh_002)
ob_floortile1_msh_050 = bpy.data.objects.new('floorTile1_MSH.050', me_floortile1_mshmesh_002)
ob_floortile1_msh_049 = bpy.data.objects.new('floorTile1_MSH.049', me_floortile1_mshmesh_002)
ob_floortile1_msh_048 = bpy.data.objects.new('floorTile1_MSH.048', me_floortile1_mshmesh_002)
ob_floortile1_msh_047 = bpy.data.objects.new('floorTile1_MSH.047', me_floortile1_mshmesh_002)
ob_floortile1_msh_046 = bpy.data.objects.new('floorTile1_MSH.046', me_floortile1_mshmesh_002)
ob_floortile1_msh_045 = bpy.data.objects.new('floorTile1_MSH.045', me_floortile1_mshmesh_002)
ob_floortile1_msh_044 = bpy.data.objects.new('floorTile1_MSH.044', me_floortile1_mshmesh_002)
ob_floortile1_msh_043 = bpy.data.objects.new('floorTile1_MSH.043', me_floortile1_mshmesh_002)
ob_floortile1_msh_042 = bpy.data.objects.new('floorTile1_MSH.042', me_floortile1_mshmesh_002)
ob_floortile1_msh_041 = bpy.data.objects.new('floorTile1_MSH.041', me_floortile1_mshmesh_002)
ob_floortile1_msh_040 = bpy.data.objects.new('floorTile1_MSH.040', me_floortile1_mshmesh_002)
ob_floortile1_msh_039 = bpy.data.objects.new('floorTile1_MSH.039', me_floortile1_mshmesh_002)
ob_floortile1_msh_038 = bpy.data.objects.new('floorTile1_MSH.038', me_floortile1_mshmesh_002)
ob_floortile1_msh_037 = bpy.data.objects.new('floorTile1_MSH.037', me_floortile1_mshmesh_002)
ob_floortile1_msh_036 = bpy.data.objects.new('floorTile1_MSH.036', me_floortile1_mshmesh_002)
ob_floortile1_msh_035 = bpy.data.objects.new('floorTile1_MSH.035', me_floortile1_mshmesh_002)
ob_floortile1_msh_034 = bpy.data.objects.new('floorTile1_MSH.034', me_floortile1_mshmesh_002)
ob_floortile1_msh_033 = bpy.data.objects.new('floorTile1_MSH.033', me_floortile1_mshmesh_002)
ob_floortile1_msh_032 = bpy.data.objects.new('floorTile1_MSH.032', me_floortile1_mshmesh_002)
ob_floortile1_msh_031 = bpy.data.objects.new('floorTile1_MSH.031', me_floortile1_mshmesh_002)
ob_floortile1_msh_030 = bpy.data.objects.new('floorTile1_MSH.030', me_floortile1_mshmesh_002)
ob_floortile1_msh_029 = bpy.data.objects.new('floorTile1_MSH.029', me_floortile1_mshmesh_002)
ob_floortile1_msh_028 = bpy.data.objects.new('floorTile1_MSH.028', me_floortile1_mshmesh_002)
ob_floortile1_msh_027 = bpy.data.objects.new('floorTile1_MSH.027', me_floortile1_mshmesh_002)
ob_floortile1_msh_026 = bpy.data.objects.new('floorTile1_MSH.026', me_floortile1_mshmesh_002)
ob_floortile1_msh_025 = bpy.data.objects.new('floorTile1_MSH.025', me_floortile1_mshmesh_002)
ob_floortile1_msh_024 = bpy.data.objects.new('floorTile1_MSH.024', me_floortile1_mshmesh_002)
ob_floortile1_msh_023 = bpy.data.objects.new('floorTile1_MSH.023', me_floortile1_mshmesh_002)
ob_floortile1_msh_022 = bpy.data.objects.new('floorTile1_MSH.022', me_floortile1_mshmesh_002)
ob_floortile1_msh_021 = bpy.data.objects.new('floorTile1_MSH.021', me_floortile1_mshmesh_002)
ob_floortile1_msh_020 = bpy.data.objects.new('floorTile1_MSH.020', me_floortile1_mshmesh_002)
ob_floortile1_msh_019 = bpy.data.objects.new('floorTile1_MSH.019', me_floortile1_mshmesh_002)
ob_floortile1_msh_018 = bpy.data.objects.new('floorTile1_MSH.018', me_floortile1_mshmesh_002)
ob_floortile1_msh_017 = bpy.data.objects.new('floorTile1_MSH.017', me_floortile1_mshmesh_002)
ob_floortile1_msh_016 = bpy.data.objects.new('floorTile1_MSH.016', me_floortile1_mshmesh_002)
ob_floortile1_msh_015 = bpy.data.objects.new('floorTile1_MSH.015', me_floortile1_mshmesh_002)
ob_floortile1_msh_014 = bpy.data.objects.new('floorTile1_MSH.014', me_floortile1_mshmesh_002)
ob_floortile1_msh_013 = bpy.data.objects.new('floorTile1_MSH.013', me_floortile1_mshmesh_002)
ob_floortile1_msh_012 = bpy.data.objects.new('floorTile1_MSH.012', me_floortile1_mshmesh_002)
ob_floortile1_msh_011 = bpy.data.objects.new('floorTile1_MSH.011', me_floortile1_mshmesh_002)
ob_floortile1_msh_010 = bpy.data.objects.new('floorTile1_MSH.010', me_floortile1_mshmesh_002)
ob_floortile1_msh_009 = bpy.data.objects.new('floorTile1_MSH.009', me_floortile1_mshmesh_002)
ob_floortile1_msh_008 = bpy.data.objects.new('floorTile1_MSH.008', me_floortile1_mshmesh_002)
ob_floortile1_msh_007 = bpy.data.objects.new('floorTile1_MSH.007', me_floortile1_mshmesh_002)
ob_floortile1_msh_006 = bpy.data.objects.new('floorTile1_MSH.006', me_floortile1_mshmesh_002)
ob_floortile1_msh_005 = bpy.data.objects.new('floorTile1_MSH.005', me_floortile1_mshmesh_002)
ob_floortile1_msh_004 = bpy.data.objects.new('floorTile1_MSH.004', me_floortile1_mshmesh_002)
ob_floortile1_msh_003 = bpy.data.objects.new('floorTile1_MSH.003', me_floortile1_mshmesh_002)
ob_floortile1_msh_002 = bpy.data.objects.new('floorTile1_MSH.002', me_floortile1_mshmesh_002)
ob_floortile1_msh_001 = bpy.data.objects.new('floorTile1_MSH.001', me_floortile1_mshmesh_002)
ob_wall1_msh = bpy.data.objects.new('wall1_MSH', me_wall1_mshmesh_002)
ob_painting1_msh = bpy.data.objects.new('painting1_MSH', me_painting1_mshmesh_002)
ob_floortile1_msh = bpy.data.objects.new('floorTile1_MSH', me_floortile1_mshmesh_002)
ob_frame = bpy.data.objects.new('frame', me_framemesh_002)
ob_door = bpy.data.objects.new('door', me_doormesh_002)

# ---- transforms, parenting, visibility, modifiers, constraints
ob_spot.location = (0.4215, -1.322, 22.33)
ob_spot.lineart.crease_threshold = 0.0
ob_camera.location = (-11.29, -17.74, 16.28)
ob_camera.rotation_euler = (0.9089, 0.0003851, -0.5465)
ob_camera.lineart.crease_threshold = 0.0
ob_corner_msh.location = (7.5, 5.5, 0.0)
ob_corner_msh.rotation_euler = (1.571, -0.0, 0.0)
ob_corner_msh.scale = (0.9681, 0.9681, 0.9681)
ob_corner_msh.lineart.crease_threshold = 0.0
ob_painting1_msh_002.location = (7.5, -0.5181, -0.01731)
ob_painting1_msh_002.rotation_euler = (1.571, -0.0, -1.571)
ob_painting1_msh_002.scale = (0.9809, 0.9809, 0.9809)
ob_painting1_msh_002.lineart.crease_threshold = 0.0
ob_painting1_msh_001.location = (-3.5, 5.482, -0.01731)
ob_painting1_msh_001.rotation_euler = (1.571, -0.0, 0.0)
ob_painting1_msh_001.scale = (0.9809, 0.9809, 0.9809)
ob_painting1_msh_001.lineart.crease_threshold = 0.0
ob_wall1_msh_023.location = (7.5, -0.5181, -0.01731)
ob_wall1_msh_023.rotation_euler = (1.571, -0.0, -1.571)
ob_wall1_msh_023.scale = (0.9809, 0.9809, 0.9809)
ob_wall1_msh_023.lineart.crease_threshold = 0.0
ob_wall1_msh_022.location = (7.5, -1.518, -0.01731)
ob_wall1_msh_022.rotation_euler = (1.571, -0.0, -1.571)
ob_wall1_msh_022.scale = (0.9809, 0.9809, 0.9809)
ob_wall1_msh_022.lineart.crease_threshold = 0.0
ob_wall1_msh_021.location = (7.5, -2.518, -0.01731)
ob_wall1_msh_021.rotation_euler = (1.571, -0.0, -1.571)
ob_wall1_msh_021.scale = (0.9809, 0.9809, 0.9809)
ob_wall1_msh_021.lineart.crease_threshold = 0.0
ob_wall1_msh_020.location = (7.5, -3.518, -0.01731)
ob_wall1_msh_020.rotation_euler = (1.571, -0.0, -1.571)
ob_wall1_msh_020.scale = (0.9809, 0.9809, 0.9809)
ob_wall1_msh_020.lineart.crease_threshold = 0.0
ob_wall1_msh_019.location = (7.5, -4.518, -0.01731)
ob_wall1_msh_019.rotation_euler = (1.571, -0.0, -1.571)
ob_wall1_msh_019.scale = (0.9809, 0.9809, 0.9809)
ob_wall1_msh_019.lineart.crease_threshold = 0.0
ob_wall1_msh_018.location = (7.5, 0.4819, -0.01731)
ob_wall1_msh_018.rotation_euler = (1.571, -0.0, -1.571)
ob_wall1_msh_018.scale = (0.9809, 0.9809, 0.9809)
ob_wall1_msh_018.lineart.crease_threshold = 0.0
ob_wall1_msh_017.location = (7.5, 1.482, -0.01731)
ob_wall1_msh_017.rotation_euler = (1.571, -0.0, -1.571)
ob_wall1_msh_017.scale = (0.9809, 0.9809, 0.9809)
ob_wall1_msh_017.lineart.crease_threshold = 0.0
ob_wall1_msh_016.location = (7.5, 2.482, -0.01731)
ob_wall1_msh_016.rotation_euler = (1.571, -0.0, -1.571)
ob_wall1_msh_016.scale = (0.9809, 0.9809, 0.9809)
ob_wall1_msh_016.lineart.crease_threshold = 0.0
ob_wall1_msh_015.location = (7.5, 3.482, -0.01731)
ob_wall1_msh_015.rotation_euler = (1.571, -0.0, -1.571)
ob_wall1_msh_015.scale = (0.9809, 0.9809, 0.9809)
ob_wall1_msh_015.lineart.crease_threshold = 0.0
ob_wall1_msh_014.location = (7.5, 4.482, -0.01731)
ob_wall1_msh_014.rotation_euler = (1.571, -0.0, -1.571)
ob_wall1_msh_014.scale = (0.9809, 0.9809, 0.9809)
ob_wall1_msh_014.lineart.crease_threshold = 0.0
ob_wall1_msh_013.location = (-6.5, 5.482, -0.01731)
ob_wall1_msh_013.rotation_euler = (1.571, -0.0, 0.0)
ob_wall1_msh_013.scale = (0.9809, 0.9809, 0.9809)
ob_wall1_msh_013.lineart.crease_threshold = 0.0
ob_wall1_msh_012.location = (-5.5, 5.482, -0.01731)
ob_wall1_msh_012.rotation_euler = (1.571, -0.0, 0.0)
ob_wall1_msh_012.scale = (0.9809, 0.9809, 0.9809)
ob_wall1_msh_012.lineart.crease_threshold = 0.0
ob_wall1_msh_011.location = (-4.5, 5.482, -0.01731)
ob_wall1_msh_011.rotation_euler = (1.571, -0.0, 0.0)
ob_wall1_msh_011.scale = (0.9809, 0.9809, 0.9809)
ob_wall1_msh_011.lineart.crease_threshold = 0.0
ob_wall1_msh_010.location = (-3.5, 5.482, -0.01731)
ob_wall1_msh_010.rotation_euler = (1.571, -0.0, 0.0)
ob_wall1_msh_010.scale = (0.9809, 0.9809, 0.9809)
ob_wall1_msh_010.lineart.crease_threshold = 0.0
ob_wall1_msh_009.location = (-2.5, 5.482, -0.01731)
ob_wall1_msh_009.rotation_euler = (1.571, -0.0, 0.0)
ob_wall1_msh_009.scale = (0.9809, 0.9809, 0.9809)
ob_wall1_msh_009.lineart.crease_threshold = 0.0
ob_wall1_msh_008.location = (-1.5, 5.482, -0.01731)
ob_wall1_msh_008.rotation_euler = (1.571, -0.0, 0.0)
ob_wall1_msh_008.scale = (0.9809, 0.9809, 0.9809)
ob_wall1_msh_008.lineart.crease_threshold = 0.0
ob_wall1_msh_007.location = (-0.5, 5.482, -0.01731)
ob_wall1_msh_007.rotation_euler = (1.571, -0.0, 0.0)
ob_wall1_msh_007.scale = (0.9809, 0.9809, 0.9809)
ob_wall1_msh_007.lineart.crease_threshold = 0.0
ob_wall1_msh_006.location = (6.5, 5.482, -0.01731)
ob_wall1_msh_006.rotation_euler = (1.571, -0.0, 0.0)
ob_wall1_msh_006.scale = (0.9809, 0.9809, 0.9809)
ob_wall1_msh_006.lineart.crease_threshold = 0.0
ob_wall1_msh_005.location = (5.5, 5.482, -0.01731)
ob_wall1_msh_005.rotation_euler = (1.571, -0.0, 0.0)
ob_wall1_msh_005.scale = (0.9809, 0.9809, 0.9809)
ob_wall1_msh_005.lineart.crease_threshold = 0.0
ob_wall1_msh_003.location = (3.5, 5.482, -0.01731)
ob_wall1_msh_003.rotation_euler = (1.571, -0.0, 0.0)
ob_wall1_msh_003.scale = (0.9809, 0.9809, 0.9809)
ob_wall1_msh_003.lineart.crease_threshold = 0.0
ob_wall1_msh_002.location = (2.5, 5.482, -0.01731)
ob_wall1_msh_002.rotation_euler = (1.571, -0.0, 0.0)
ob_wall1_msh_002.scale = (0.9809, 0.9809, 0.9809)
ob_wall1_msh_002.lineart.crease_threshold = 0.0
ob_wall1_msh_001.location = (1.5, 5.482, -0.01731)
ob_wall1_msh_001.rotation_euler = (1.571, -0.0, 0.0)
ob_wall1_msh_001.scale = (0.9809, 0.9809, 0.9809)
ob_wall1_msh_001.lineart.crease_threshold = 0.0
ob_floortile1_msh_139.location = (6.5, 0.4819, -0.01731)
ob_floortile1_msh_139.rotation_euler = (1.571, -0.0, 0.0)
ob_floortile1_msh_139.scale = (0.9809, 0.9809, 0.9809)
ob_floortile1_msh_139.lineart.crease_threshold = 0.0
ob_floortile1_msh_138.location = (6.5, 1.482, -0.01731)
ob_floortile1_msh_138.rotation_euler = (1.571, -0.0, 0.0)
ob_floortile1_msh_138.scale = (0.9809, 0.9809, 0.9809)
ob_floortile1_msh_138.lineart.crease_threshold = 0.0
ob_floortile1_msh_137.location = (6.5, -0.5181, -0.01731)
ob_floortile1_msh_137.rotation_euler = (1.571, -0.0, 0.0)
ob_floortile1_msh_137.scale = (0.9809, 0.9809, 0.9809)
ob_floortile1_msh_137.lineart.crease_threshold = 0.0
ob_floortile1_msh_136.location = (6.5, -1.518, -0.01731)
ob_floortile1_msh_136.rotation_euler = (1.571, -0.0, 0.0)
ob_floortile1_msh_136.scale = (0.9809, 0.9809, 0.9809)
ob_floortile1_msh_136.lineart.crease_threshold = 0.0
ob_floortile1_msh_135.location = (6.5, -2.518, -0.01731)
ob_floortile1_msh_135.rotation_euler = (1.571, -0.0, 0.0)
ob_floortile1_msh_135.scale = (0.9809, 0.9809, 0.9809)
ob_floortile1_msh_135.lineart.crease_threshold = 0.0
ob_floortile1_msh_134.location = (6.5, -3.518, -0.01731)
ob_floortile1_msh_134.rotation_euler = (1.571, -0.0, 0.0)
ob_floortile1_msh_134.scale = (0.9809, 0.9809, 0.9809)
ob_floortile1_msh_134.lineart.crease_threshold = 0.0
ob_floortile1_msh_133.location = (6.5, 2.482, -0.01731)
ob_floortile1_msh_133.rotation_euler = (1.571, -0.0, 0.0)
ob_floortile1_msh_133.scale = (0.9809, 0.9809, 0.9809)
ob_floortile1_msh_133.lineart.crease_threshold = 0.0
ob_floortile1_msh_132.location = (6.5, 3.482, -0.01731)
ob_floortile1_msh_132.rotation_euler = (1.571, -0.0, 0.0)
ob_floortile1_msh_132.scale = (0.9809, 0.9809, 0.9809)
ob_floortile1_msh_132.lineart.crease_threshold = 0.0
ob_floortile1_msh_131.location = (6.5, 4.482, -0.01731)
ob_floortile1_msh_131.rotation_euler = (1.571, -0.0, 0.0)
ob_floortile1_msh_131.scale = (0.9809, 0.9809, 0.9809)
ob_floortile1_msh_131.lineart.crease_threshold = 0.0
ob_floortile1_msh_130.location = (6.5, -4.518, -0.01731)
ob_floortile1_msh_130.rotation_euler = (1.571, -0.0, 0.0)
ob_floortile1_msh_130.scale = (0.9809, 0.9809, 0.9809)
ob_floortile1_msh_130.lineart.crease_threshold = 0.0
ob_floortile1_msh_129.location = (5.5, -4.518, -0.01731)
ob_floortile1_msh_129.rotation_euler = (1.571, -0.0, 0.0)
ob_floortile1_msh_129.scale = (0.9809, 0.9809, 0.9809)
ob_floortile1_msh_129.lineart.crease_threshold = 0.0
ob_floortile1_msh_128.location = (5.5, 4.482, -0.01731)
ob_floortile1_msh_128.rotation_euler = (1.571, -0.0, 0.0)
ob_floortile1_msh_128.scale = (0.9809, 0.9809, 0.9809)
ob_floortile1_msh_128.lineart.crease_threshold = 0.0
ob_floortile1_msh_127.location = (5.5, 3.482, -0.01731)
ob_floortile1_msh_127.rotation_euler = (1.571, -0.0, 0.0)
ob_floortile1_msh_127.scale = (0.9809, 0.9809, 0.9809)
ob_floortile1_msh_127.lineart.crease_threshold = 0.0
ob_floortile1_msh_126.location = (5.5, 2.482, -0.01731)
ob_floortile1_msh_126.rotation_euler = (1.571, -0.0, 0.0)
ob_floortile1_msh_126.scale = (0.9809, 0.9809, 0.9809)
ob_floortile1_msh_126.lineart.crease_threshold = 0.0
ob_floortile1_msh_125.location = (5.5, -3.518, -0.01731)
ob_floortile1_msh_125.rotation_euler = (1.571, -0.0, 0.0)
ob_floortile1_msh_125.scale = (0.9809, 0.9809, 0.9809)
ob_floortile1_msh_125.lineart.crease_threshold = 0.0
ob_floortile1_msh_124.location = (5.5, -2.518, -0.01731)
ob_floortile1_msh_124.rotation_euler = (1.571, -0.0, 0.0)
ob_floortile1_msh_124.scale = (0.9809, 0.9809, 0.9809)
ob_floortile1_msh_124.lineart.crease_threshold = 0.0
ob_floortile1_msh_123.location = (5.5, -1.518, -0.01731)
ob_floortile1_msh_123.rotation_euler = (1.571, -0.0, 0.0)
ob_floortile1_msh_123.scale = (0.9809, 0.9809, 0.9809)
ob_floortile1_msh_123.lineart.crease_threshold = 0.0
ob_floortile1_msh_122.location = (5.5, -0.5181, -0.01731)
ob_floortile1_msh_122.rotation_euler = (1.571, -0.0, 0.0)
ob_floortile1_msh_122.scale = (0.9809, 0.9809, 0.9809)
ob_floortile1_msh_122.lineart.crease_threshold = 0.0
ob_floortile1_msh_121.location = (5.5, 1.482, -0.01731)
ob_floortile1_msh_121.rotation_euler = (1.571, -0.0, 0.0)
ob_floortile1_msh_121.scale = (0.9809, 0.9809, 0.9809)
ob_floortile1_msh_121.lineart.crease_threshold = 0.0
ob_floortile1_msh_120.location = (5.5, 0.4819, -0.01731)
ob_floortile1_msh_120.rotation_euler = (1.571, -0.0, 0.0)
ob_floortile1_msh_120.scale = (0.9809, 0.9809, 0.9809)
ob_floortile1_msh_120.lineart.crease_threshold = 0.0
ob_floortile1_msh_119.location = (4.5, 0.4819, -0.01731)
ob_floortile1_msh_119.rotation_euler = (1.571, -0.0, 0.0)
ob_floortile1_msh_119.scale = (0.9809, 0.9809, 0.9809)
ob_floortile1_msh_119.lineart.crease_threshold = 0.0
ob_floortile1_msh_118.location = (4.5, 1.482, -0.01731)
ob_floortile1_msh_118.rotation_euler = (1.571, -0.0, 0.0)
ob_floortile1_msh_118.scale = (0.9809, 0.9809, 0.9809)
ob_floortile1_msh_118.lineart.crease_threshold = 0.0
ob_floortile1_msh_117.location = (4.5, -0.5181, -0.01731)
ob_floortile1_msh_117.rotation_euler = (1.571, -0.0, 0.0)
ob_floortile1_msh_117.scale = (0.9809, 0.9809, 0.9809)
ob_floortile1_msh_117.lineart.crease_threshold = 0.0
ob_floortile1_msh_116.location = (4.5, -1.518, -0.01731)
ob_floortile1_msh_116.rotation_euler = (1.571, -0.0, 0.0)
ob_floortile1_msh_116.scale = (0.9809, 0.9809, 0.9809)
ob_floortile1_msh_116.lineart.crease_threshold = 0.0
ob_floortile1_msh_115.location = (4.5, -2.518, -0.01731)
ob_floortile1_msh_115.rotation_euler = (1.571, -0.0, 0.0)
ob_floortile1_msh_115.scale = (0.9809, 0.9809, 0.9809)
ob_floortile1_msh_115.lineart.crease_threshold = 0.0
ob_floortile1_msh_114.location = (4.5, -3.518, -0.01731)
ob_floortile1_msh_114.rotation_euler = (1.571, -0.0, 0.0)
ob_floortile1_msh_114.scale = (0.9809, 0.9809, 0.9809)
ob_floortile1_msh_114.lineart.crease_threshold = 0.0
ob_floortile1_msh_113.location = (4.5, 2.482, -0.01731)
ob_floortile1_msh_113.rotation_euler = (1.571, -0.0, 0.0)
ob_floortile1_msh_113.scale = (0.9809, 0.9809, 0.9809)
ob_floortile1_msh_113.lineart.crease_threshold = 0.0
ob_floortile1_msh_112.location = (4.5, 3.482, -0.01731)
ob_floortile1_msh_112.rotation_euler = (1.571, -0.0, 0.0)
ob_floortile1_msh_112.scale = (0.9809, 0.9809, 0.9809)
ob_floortile1_msh_112.lineart.crease_threshold = 0.0
ob_floortile1_msh_111.location = (4.5, 4.482, -0.01731)
ob_floortile1_msh_111.rotation_euler = (1.571, -0.0, 0.0)
ob_floortile1_msh_111.scale = (0.9809, 0.9809, 0.9809)
ob_floortile1_msh_111.lineart.crease_threshold = 0.0
ob_floortile1_msh_110.location = (4.5, -4.518, -0.01731)
ob_floortile1_msh_110.rotation_euler = (1.571, -0.0, 0.0)
ob_floortile1_msh_110.scale = (0.9809, 0.9809, 0.9809)
ob_floortile1_msh_110.lineart.crease_threshold = 0.0
ob_floortile1_msh_109.location = (3.5, -4.518, -0.01731)
ob_floortile1_msh_109.rotation_euler = (1.571, -0.0, 0.0)
ob_floortile1_msh_109.scale = (0.9809, 0.9809, 0.9809)
ob_floortile1_msh_109.lineart.crease_threshold = 0.0
ob_floortile1_msh_108.location = (3.5, 4.482, -0.01731)
ob_floortile1_msh_108.rotation_euler = (1.571, -0.0, 0.0)
ob_floortile1_msh_108.scale = (0.9809, 0.9809, 0.9809)
ob_floortile1_msh_108.lineart.crease_threshold = 0.0
ob_floortile1_msh_107.location = (3.5, 3.482, -0.01731)
ob_floortile1_msh_107.rotation_euler = (1.571, -0.0, 0.0)
ob_floortile1_msh_107.scale = (0.9809, 0.9809, 0.9809)
ob_floortile1_msh_107.lineart.crease_threshold = 0.0
ob_floortile1_msh_106.location = (3.5, 2.482, -0.01731)
ob_floortile1_msh_106.rotation_euler = (1.571, -0.0, 0.0)
ob_floortile1_msh_106.scale = (0.9809, 0.9809, 0.9809)
ob_floortile1_msh_106.lineart.crease_threshold = 0.0
ob_floortile1_msh_105.location = (3.5, -3.518, -0.01731)
ob_floortile1_msh_105.rotation_euler = (1.571, -0.0, 0.0)
ob_floortile1_msh_105.scale = (0.9809, 0.9809, 0.9809)
ob_floortile1_msh_105.lineart.crease_threshold = 0.0
ob_floortile1_msh_104.location = (3.5, -2.518, -0.01731)
ob_floortile1_msh_104.rotation_euler = (1.571, -0.0, 0.0)
ob_floortile1_msh_104.scale = (0.9809, 0.9809, 0.9809)
ob_floortile1_msh_104.lineart.crease_threshold = 0.0
ob_floortile1_msh_103.location = (3.5, -1.518, -0.01731)
ob_floortile1_msh_103.rotation_euler = (1.571, -0.0, 0.0)
ob_floortile1_msh_103.scale = (0.9809, 0.9809, 0.9809)
ob_floortile1_msh_103.lineart.crease_threshold = 0.0
ob_floortile1_msh_102.location = (3.5, -0.5181, -0.01731)
ob_floortile1_msh_102.rotation_euler = (1.571, -0.0, 0.0)
ob_floortile1_msh_102.scale = (0.9809, 0.9809, 0.9809)
ob_floortile1_msh_102.lineart.crease_threshold = 0.0
ob_floortile1_msh_101.location = (3.5, 1.482, -0.01731)
ob_floortile1_msh_101.rotation_euler = (1.571, -0.0, 0.0)
ob_floortile1_msh_101.scale = (0.9809, 0.9809, 0.9809)
ob_floortile1_msh_101.lineart.crease_threshold = 0.0
ob_floortile1_msh_100.location = (3.5, 0.4819, -0.01731)
ob_floortile1_msh_100.rotation_euler = (1.571, -0.0, 0.0)
ob_floortile1_msh_100.scale = (0.9809, 0.9809, 0.9809)
ob_floortile1_msh_100.lineart.crease_threshold = 0.0
ob_floortile1_msh_099.location = (2.5, 0.4819, -0.01731)
ob_floortile1_msh_099.rotation_euler = (1.571, -0.0, 0.0)
ob_floortile1_msh_099.scale = (0.9809, 0.9809, 0.9809)
ob_floortile1_msh_099.lineart.crease_threshold = 0.0
ob_floortile1_msh_098.location = (2.5, 1.482, -0.01731)
ob_floortile1_msh_098.rotation_euler = (1.571, -0.0, 0.0)
ob_floortile1_msh_098.scale = (0.9809, 0.9809, 0.9809)
ob_floortile1_msh_098.lineart.crease_threshold = 0.0
ob_floortile1_msh_097.location = (2.5, -0.5181, -0.01731)
ob_floortile1_msh_097.rotation_euler = (1.571, -0.0, 0.0)
ob_floortile1_msh_097.scale = (0.9809, 0.9809, 0.9809)
ob_floortile1_msh_097.lineart.crease_threshold = 0.0
ob_floortile1_msh_096.location = (2.5, -1.518, -0.01731)
ob_floortile1_msh_096.rotation_euler = (1.571, -0.0, 0.0)
ob_floortile1_msh_096.scale = (0.9809, 0.9809, 0.9809)
ob_floortile1_msh_096.lineart.crease_threshold = 0.0
ob_floortile1_msh_095.location = (2.5, -2.518, -0.01731)
ob_floortile1_msh_095.rotation_euler = (1.571, -0.0, 0.0)
ob_floortile1_msh_095.scale = (0.9809, 0.9809, 0.9809)
ob_floortile1_msh_095.lineart.crease_threshold = 0.0
ob_floortile1_msh_094.location = (2.5, -3.518, -0.01731)
ob_floortile1_msh_094.rotation_euler = (1.571, -0.0, 0.0)
ob_floortile1_msh_094.scale = (0.9809, 0.9809, 0.9809)
ob_floortile1_msh_094.lineart.crease_threshold = 0.0
ob_floortile1_msh_093.location = (2.5, 2.482, -0.01731)
ob_floortile1_msh_093.rotation_euler = (1.571, -0.0, 0.0)
ob_floortile1_msh_093.scale = (0.9809, 0.9809, 0.9809)
ob_floortile1_msh_093.lineart.crease_threshold = 0.0
ob_floortile1_msh_092.location = (2.5, 3.482, -0.01731)
ob_floortile1_msh_092.rotation_euler = (1.571, -0.0, 0.0)
ob_floortile1_msh_092.scale = (0.9809, 0.9809, 0.9809)
ob_floortile1_msh_092.lineart.crease_threshold = 0.0
ob_floortile1_msh_091.location = (2.5, 4.482, -0.01731)
ob_floortile1_msh_091.rotation_euler = (1.571, -0.0, 0.0)
ob_floortile1_msh_091.scale = (0.9809, 0.9809, 0.9809)
ob_floortile1_msh_091.lineart.crease_threshold = 0.0
ob_floortile1_msh_090.location = (2.5, -4.518, -0.01731)
ob_floortile1_msh_090.rotation_euler = (1.571, -0.0, 0.0)
ob_floortile1_msh_090.scale = (0.9809, 0.9809, 0.9809)
ob_floortile1_msh_090.lineart.crease_threshold = 0.0
ob_floortile1_msh_089.location = (1.5, -4.518, -0.01731)
ob_floortile1_msh_089.rotation_euler = (1.571, -0.0, 0.0)
ob_floortile1_msh_089.scale = (0.9809, 0.9809, 0.9809)
ob_floortile1_msh_089.lineart.crease_threshold = 0.0
ob_floortile1_msh_088.location = (1.5, 4.482, -0.01731)
ob_floortile1_msh_088.rotation_euler = (1.571, -0.0, 0.0)
ob_floortile1_msh_088.scale = (0.9809, 0.9809, 0.9809)
ob_floortile1_msh_088.lineart.crease_threshold = 0.0
ob_floortile1_msh_087.location = (1.5, 3.482, -0.01731)
ob_floortile1_msh_087.rotation_euler = (1.571, -0.0, 0.0)
ob_floortile1_msh_087.scale = (0.9809, 0.9809, 0.9809)
ob_floortile1_msh_087.lineart.crease_threshold = 0.0
ob_floortile1_msh_086.location = (1.5, 2.482, -0.01731)
ob_floortile1_msh_086.rotation_euler = (1.571, -0.0, 0.0)
ob_floortile1_msh_086.scale = (0.9809, 0.9809, 0.9809)
ob_floortile1_msh_086.lineart.crease_threshold = 0.0
ob_floortile1_msh_085.location = (1.5, -3.518, -0.01731)
ob_floortile1_msh_085.rotation_euler = (1.571, -0.0, 0.0)
ob_floortile1_msh_085.scale = (0.9809, 0.9809, 0.9809)
ob_floortile1_msh_085.lineart.crease_threshold = 0.0
ob_floortile1_msh_084.location = (1.5, -2.518, -0.01731)
ob_floortile1_msh_084.rotation_euler = (1.571, -0.0, 0.0)
ob_floortile1_msh_084.scale = (0.9809, 0.9809, 0.9809)
ob_floortile1_msh_084.lineart.crease_threshold = 0.0
ob_floortile1_msh_083.location = (1.5, -1.518, -0.01731)
ob_floortile1_msh_083.rotation_euler = (1.571, -0.0, 0.0)
ob_floortile1_msh_083.scale = (0.9809, 0.9809, 0.9809)
ob_floortile1_msh_083.lineart.crease_threshold = 0.0
ob_floortile1_msh_082.location = (1.5, -0.5181, -0.01731)
ob_floortile1_msh_082.rotation_euler = (1.571, -0.0, 0.0)
ob_floortile1_msh_082.scale = (0.9809, 0.9809, 0.9809)
ob_floortile1_msh_082.lineart.crease_threshold = 0.0
ob_floortile1_msh_081.location = (1.5, 1.482, -0.01731)
ob_floortile1_msh_081.rotation_euler = (1.571, -0.0, 0.0)
ob_floortile1_msh_081.scale = (0.9809, 0.9809, 0.9809)
ob_floortile1_msh_081.lineart.crease_threshold = 0.0
ob_floortile1_msh_080.location = (1.5, 0.4819, -0.01731)
ob_floortile1_msh_080.rotation_euler = (1.571, -0.0, 0.0)
ob_floortile1_msh_080.scale = (0.9809, 0.9809, 0.9809)
ob_floortile1_msh_080.lineart.crease_threshold = 0.0
ob_floortile1_msh_079.location = (-6.5, 0.4819, -0.01731)
ob_floortile1_msh_079.rotation_euler = (1.571, -0.0, 0.0)
ob_floortile1_msh_079.scale = (0.9809, 0.9809, 0.9809)
ob_floortile1_msh_079.lineart.crease_threshold = 0.0
ob_floortile1_msh_078.location = (-6.5, 1.482, -0.01731)
ob_floortile1_msh_078.rotation_euler = (1.571, -0.0, 0.0)
ob_floortile1_msh_078.scale = (0.9809, 0.9809, 0.9809)
ob_floortile1_msh_078.lineart.crease_threshold = 0.0
ob_floortile1_msh_077.location = (-6.5, -0.5181, -0.01731)
ob_floortile1_msh_077.rotation_euler = (1.571, -0.0, 0.0)
ob_floortile1_msh_077.scale = (0.9809, 0.9809, 0.9809)
ob_floortile1_msh_077.lineart.crease_threshold = 0.0
ob_floortile1_msh_076.location = (-6.5, -1.518, -0.01731)
ob_floortile1_msh_076.rotation_euler = (1.571, -0.0, 0.0)
ob_floortile1_msh_076.scale = (0.9809, 0.9809, 0.9809)
ob_floortile1_msh_076.lineart.crease_threshold = 0.0
ob_floortile1_msh_075.location = (-6.5, -2.518, -0.01731)
ob_floortile1_msh_075.rotation_euler = (1.571, -0.0, 0.0)
ob_floortile1_msh_075.scale = (0.9809, 0.9809, 0.9809)
ob_floortile1_msh_075.lineart.crease_threshold = 0.0
ob_floortile1_msh_074.location = (-6.5, -3.518, -0.01731)
ob_floortile1_msh_074.rotation_euler = (1.571, -0.0, 0.0)
ob_floortile1_msh_074.scale = (0.9809, 0.9809, 0.9809)
ob_floortile1_msh_074.lineart.crease_threshold = 0.0
ob_floortile1_msh_073.location = (-6.5, 2.482, -0.01731)
ob_floortile1_msh_073.rotation_euler = (1.571, -0.0, 0.0)
ob_floortile1_msh_073.scale = (0.9809, 0.9809, 0.9809)
ob_floortile1_msh_073.lineart.crease_threshold = 0.0
ob_floortile1_msh_072.location = (-6.5, 3.482, -0.01731)
ob_floortile1_msh_072.rotation_euler = (1.571, -0.0, 0.0)
ob_floortile1_msh_072.scale = (0.9809, 0.9809, 0.9809)
ob_floortile1_msh_072.lineart.crease_threshold = 0.0
ob_floortile1_msh_071.location = (-6.5, 4.482, -0.01731)
ob_floortile1_msh_071.rotation_euler = (1.571, -0.0, 0.0)
ob_floortile1_msh_071.scale = (0.9809, 0.9809, 0.9809)
ob_floortile1_msh_071.lineart.crease_threshold = 0.0
ob_floortile1_msh_070.location = (-6.5, -4.518, -0.01731)
ob_floortile1_msh_070.rotation_euler = (1.571, -0.0, 0.0)
ob_floortile1_msh_070.scale = (0.9809, 0.9809, 0.9809)
ob_floortile1_msh_070.lineart.crease_threshold = 0.0
ob_floortile1_msh_069.location = (-5.5, -4.518, -0.01731)
ob_floortile1_msh_069.rotation_euler = (1.571, -0.0, 0.0)
ob_floortile1_msh_069.scale = (0.9809, 0.9809, 0.9809)
ob_floortile1_msh_069.lineart.crease_threshold = 0.0
ob_floortile1_msh_068.location = (-5.5, 4.482, -0.01731)
ob_floortile1_msh_068.rotation_euler = (1.571, -0.0, 0.0)
ob_floortile1_msh_068.scale = (0.9809, 0.9809, 0.9809)
ob_floortile1_msh_068.lineart.crease_threshold = 0.0
ob_floortile1_msh_067.location = (-5.5, 3.482, -0.01731)
ob_floortile1_msh_067.rotation_euler = (1.571, -0.0, 0.0)
ob_floortile1_msh_067.scale = (0.9809, 0.9809, 0.9809)
ob_floortile1_msh_067.lineart.crease_threshold = 0.0
ob_floortile1_msh_066.location = (-5.5, 2.482, -0.01731)
ob_floortile1_msh_066.rotation_euler = (1.571, -0.0, 0.0)
ob_floortile1_msh_066.scale = (0.9809, 0.9809, 0.9809)
ob_floortile1_msh_066.lineart.crease_threshold = 0.0
ob_floortile1_msh_065.location = (-5.5, -3.518, -0.01731)
ob_floortile1_msh_065.rotation_euler = (1.571, -0.0, 0.0)
ob_floortile1_msh_065.scale = (0.9809, 0.9809, 0.9809)
ob_floortile1_msh_065.lineart.crease_threshold = 0.0
ob_floortile1_msh_064.location = (-5.5, -2.518, -0.01731)
ob_floortile1_msh_064.rotation_euler = (1.571, -0.0, 0.0)
ob_floortile1_msh_064.scale = (0.9809, 0.9809, 0.9809)
ob_floortile1_msh_064.lineart.crease_threshold = 0.0
ob_floortile1_msh_063.location = (-5.5, -1.518, -0.01731)
ob_floortile1_msh_063.rotation_euler = (1.571, -0.0, 0.0)
ob_floortile1_msh_063.scale = (0.9809, 0.9809, 0.9809)
ob_floortile1_msh_063.lineart.crease_threshold = 0.0
ob_floortile1_msh_062.location = (-5.5, -0.5181, -0.01731)
ob_floortile1_msh_062.rotation_euler = (1.571, -0.0, 0.0)
ob_floortile1_msh_062.scale = (0.9809, 0.9809, 0.9809)
ob_floortile1_msh_062.lineart.crease_threshold = 0.0
ob_floortile1_msh_061.location = (-5.5, 1.482, -0.01731)
ob_floortile1_msh_061.rotation_euler = (1.571, -0.0, 0.0)
ob_floortile1_msh_061.scale = (0.9809, 0.9809, 0.9809)
ob_floortile1_msh_061.lineart.crease_threshold = 0.0
ob_floortile1_msh_060.location = (-5.5, 0.4819, -0.01731)
ob_floortile1_msh_060.rotation_euler = (1.571, -0.0, 0.0)
ob_floortile1_msh_060.scale = (0.9809, 0.9809, 0.9809)
ob_floortile1_msh_060.lineart.crease_threshold = 0.0
ob_floortile1_msh_059.location = (-4.5, 0.4819, -0.01731)
ob_floortile1_msh_059.rotation_euler = (1.571, -0.0, 0.0)
ob_floortile1_msh_059.scale = (0.9809, 0.9809, 0.9809)
ob_floortile1_msh_059.lineart.crease_threshold = 0.0
ob_floortile1_msh_058.location = (-4.5, 1.482, -0.01731)
ob_floortile1_msh_058.rotation_euler = (1.571, -0.0, 0.0)
ob_floortile1_msh_058.scale = (0.9809, 0.9809, 0.9809)
ob_floortile1_msh_058.lineart.crease_threshold = 0.0
ob_floortile1_msh_057.location = (-4.5, -0.5181, -0.01731)
ob_floortile1_msh_057.rotation_euler = (1.571, -0.0, 0.0)
ob_floortile1_msh_057.scale = (0.9809, 0.9809, 0.9809)
ob_floortile1_msh_057.lineart.crease_threshold = 0.0
ob_floortile1_msh_056.location = (-4.5, -1.518, -0.01731)
ob_floortile1_msh_056.rotation_euler = (1.571, -0.0, 0.0)
ob_floortile1_msh_056.scale = (0.9809, 0.9809, 0.9809)
ob_floortile1_msh_056.lineart.crease_threshold = 0.0
ob_floortile1_msh_055.location = (-4.5, -2.518, -0.01731)
ob_floortile1_msh_055.rotation_euler = (1.571, -0.0, 0.0)
ob_floortile1_msh_055.scale = (0.9809, 0.9809, 0.9809)
ob_floortile1_msh_055.lineart.crease_threshold = 0.0
ob_floortile1_msh_054.location = (-4.5, -3.518, -0.01731)
ob_floortile1_msh_054.rotation_euler = (1.571, -0.0, 0.0)
ob_floortile1_msh_054.scale = (0.9809, 0.9809, 0.9809)
ob_floortile1_msh_054.lineart.crease_threshold = 0.0
ob_floortile1_msh_053.location = (-4.5, 2.482, -0.01731)
ob_floortile1_msh_053.rotation_euler = (1.571, -0.0, 0.0)
ob_floortile1_msh_053.scale = (0.9809, 0.9809, 0.9809)
ob_floortile1_msh_053.lineart.crease_threshold = 0.0
ob_floortile1_msh_052.location = (-4.5, 3.482, -0.01731)
ob_floortile1_msh_052.rotation_euler = (1.571, -0.0, 0.0)
ob_floortile1_msh_052.scale = (0.9809, 0.9809, 0.9809)
ob_floortile1_msh_052.lineart.crease_threshold = 0.0
ob_floortile1_msh_051.location = (-4.5, 4.482, -0.01731)
ob_floortile1_msh_051.rotation_euler = (1.571, -0.0, 0.0)
ob_floortile1_msh_051.scale = (0.9809, 0.9809, 0.9809)
ob_floortile1_msh_051.lineart.crease_threshold = 0.0
ob_floortile1_msh_050.location = (-4.5, -4.518, -0.01731)
ob_floortile1_msh_050.rotation_euler = (1.571, -0.0, 0.0)
ob_floortile1_msh_050.scale = (0.9809, 0.9809, 0.9809)
ob_floortile1_msh_050.lineart.crease_threshold = 0.0
ob_floortile1_msh_049.location = (-3.5, -4.518, -0.01731)
ob_floortile1_msh_049.rotation_euler = (1.571, -0.0, 0.0)
ob_floortile1_msh_049.scale = (0.9809, 0.9809, 0.9809)
ob_floortile1_msh_049.lineart.crease_threshold = 0.0
ob_floortile1_msh_048.location = (-3.5, 4.482, -0.01731)
ob_floortile1_msh_048.rotation_euler = (1.571, -0.0, 0.0)
ob_floortile1_msh_048.scale = (0.9809, 0.9809, 0.9809)
ob_floortile1_msh_048.lineart.crease_threshold = 0.0
ob_floortile1_msh_047.location = (-3.5, 3.482, -0.01731)
ob_floortile1_msh_047.rotation_euler = (1.571, -0.0, 0.0)
ob_floortile1_msh_047.scale = (0.9809, 0.9809, 0.9809)
ob_floortile1_msh_047.lineart.crease_threshold = 0.0
ob_floortile1_msh_046.location = (-3.5, 2.482, -0.01731)
ob_floortile1_msh_046.rotation_euler = (1.571, -0.0, 0.0)
ob_floortile1_msh_046.scale = (0.9809, 0.9809, 0.9809)
ob_floortile1_msh_046.lineart.crease_threshold = 0.0
ob_floortile1_msh_045.location = (-3.5, -3.518, -0.01731)
ob_floortile1_msh_045.rotation_euler = (1.571, -0.0, 0.0)
ob_floortile1_msh_045.scale = (0.9809, 0.9809, 0.9809)
ob_floortile1_msh_045.lineart.crease_threshold = 0.0
ob_floortile1_msh_044.location = (-3.5, -2.518, -0.01731)
ob_floortile1_msh_044.rotation_euler = (1.571, -0.0, 0.0)
ob_floortile1_msh_044.scale = (0.9809, 0.9809, 0.9809)
ob_floortile1_msh_044.lineart.crease_threshold = 0.0
ob_floortile1_msh_043.location = (-3.5, -1.518, -0.01731)
ob_floortile1_msh_043.rotation_euler = (1.571, -0.0, 0.0)
ob_floortile1_msh_043.scale = (0.9809, 0.9809, 0.9809)
ob_floortile1_msh_043.lineart.crease_threshold = 0.0
ob_floortile1_msh_042.location = (-3.5, -0.5181, -0.01731)
ob_floortile1_msh_042.rotation_euler = (1.571, -0.0, 0.0)
ob_floortile1_msh_042.scale = (0.9809, 0.9809, 0.9809)
ob_floortile1_msh_042.lineart.crease_threshold = 0.0
ob_floortile1_msh_041.location = (-3.5, 1.482, -0.01731)
ob_floortile1_msh_041.rotation_euler = (1.571, -0.0, 0.0)
ob_floortile1_msh_041.scale = (0.9809, 0.9809, 0.9809)
ob_floortile1_msh_041.lineart.crease_threshold = 0.0
ob_floortile1_msh_040.location = (-3.5, 0.4819, -0.01731)
ob_floortile1_msh_040.rotation_euler = (1.571, -0.0, 0.0)
ob_floortile1_msh_040.scale = (0.9809, 0.9809, 0.9809)
ob_floortile1_msh_040.lineart.crease_threshold = 0.0
ob_floortile1_msh_039.location = (-2.5, 0.4819, -0.01731)
ob_floortile1_msh_039.rotation_euler = (1.571, -0.0, 0.0)
ob_floortile1_msh_039.scale = (0.9809, 0.9809, 0.9809)
ob_floortile1_msh_039.lineart.crease_threshold = 0.0
ob_floortile1_msh_038.location = (-2.5, 1.482, -0.01731)
ob_floortile1_msh_038.rotation_euler = (1.571, -0.0, 0.0)
ob_floortile1_msh_038.scale = (0.9809, 0.9809, 0.9809)
ob_floortile1_msh_038.lineart.crease_threshold = 0.0
ob_floortile1_msh_037.location = (-2.5, -0.5181, -0.01731)
ob_floortile1_msh_037.rotation_euler = (1.571, -0.0, 0.0)
ob_floortile1_msh_037.scale = (0.9809, 0.9809, 0.9809)
ob_floortile1_msh_037.lineart.crease_threshold = 0.0
ob_floortile1_msh_036.location = (-2.5, -1.518, -0.01731)
ob_floortile1_msh_036.rotation_euler = (1.571, -0.0, 0.0)
ob_floortile1_msh_036.scale = (0.9809, 0.9809, 0.9809)
ob_floortile1_msh_036.lineart.crease_threshold = 0.0
ob_floortile1_msh_035.location = (-2.5, -2.518, -0.01731)
ob_floortile1_msh_035.rotation_euler = (1.571, -0.0, 0.0)
ob_floortile1_msh_035.scale = (0.9809, 0.9809, 0.9809)
ob_floortile1_msh_035.lineart.crease_threshold = 0.0
ob_floortile1_msh_034.location = (-2.5, -3.518, -0.01731)
ob_floortile1_msh_034.rotation_euler = (1.571, -0.0, 0.0)
ob_floortile1_msh_034.scale = (0.9809, 0.9809, 0.9809)
ob_floortile1_msh_034.lineart.crease_threshold = 0.0
ob_floortile1_msh_033.location = (-2.5, 2.482, -0.01731)
ob_floortile1_msh_033.rotation_euler = (1.571, -0.0, 0.0)
ob_floortile1_msh_033.scale = (0.9809, 0.9809, 0.9809)
ob_floortile1_msh_033.lineart.crease_threshold = 0.0
ob_floortile1_msh_032.location = (-2.5, 3.482, -0.01731)
ob_floortile1_msh_032.rotation_euler = (1.571, -0.0, 0.0)
ob_floortile1_msh_032.scale = (0.9809, 0.9809, 0.9809)
ob_floortile1_msh_032.lineart.crease_threshold = 0.0
ob_floortile1_msh_031.location = (-2.5, 4.482, -0.01731)
ob_floortile1_msh_031.rotation_euler = (1.571, -0.0, 0.0)
ob_floortile1_msh_031.scale = (0.9809, 0.9809, 0.9809)
ob_floortile1_msh_031.lineart.crease_threshold = 0.0
ob_floortile1_msh_030.location = (-2.5, -4.518, -0.01731)
ob_floortile1_msh_030.rotation_euler = (1.571, -0.0, 0.0)
ob_floortile1_msh_030.scale = (0.9809, 0.9809, 0.9809)
ob_floortile1_msh_030.lineart.crease_threshold = 0.0
ob_floortile1_msh_029.location = (-1.5, -4.518, -0.01731)
ob_floortile1_msh_029.rotation_euler = (1.571, -0.0, 0.0)
ob_floortile1_msh_029.scale = (0.9809, 0.9809, 0.9809)
ob_floortile1_msh_029.lineart.crease_threshold = 0.0
ob_floortile1_msh_028.location = (-1.5, 4.482, -0.01731)
ob_floortile1_msh_028.rotation_euler = (1.571, -0.0, 0.0)
ob_floortile1_msh_028.scale = (0.9809, 0.9809, 0.9809)
ob_floortile1_msh_028.lineart.crease_threshold = 0.0
ob_floortile1_msh_027.location = (-1.5, 3.482, -0.01731)
ob_floortile1_msh_027.rotation_euler = (1.571, -0.0, 0.0)
ob_floortile1_msh_027.scale = (0.9809, 0.9809, 0.9809)
ob_floortile1_msh_027.lineart.crease_threshold = 0.0
ob_floortile1_msh_026.location = (-1.5, 2.482, -0.01731)
ob_floortile1_msh_026.rotation_euler = (1.571, -0.0, 0.0)
ob_floortile1_msh_026.scale = (0.9809, 0.9809, 0.9809)
ob_floortile1_msh_026.lineart.crease_threshold = 0.0
ob_floortile1_msh_025.location = (-1.5, -3.518, -0.01731)
ob_floortile1_msh_025.rotation_euler = (1.571, -0.0, 0.0)
ob_floortile1_msh_025.scale = (0.9809, 0.9809, 0.9809)
ob_floortile1_msh_025.lineart.crease_threshold = 0.0
ob_floortile1_msh_024.location = (-1.5, -2.518, -0.01731)
ob_floortile1_msh_024.rotation_euler = (1.571, -0.0, 0.0)
ob_floortile1_msh_024.scale = (0.9809, 0.9809, 0.9809)
ob_floortile1_msh_024.lineart.crease_threshold = 0.0
ob_floortile1_msh_023.location = (-1.5, -1.518, -0.01731)
ob_floortile1_msh_023.rotation_euler = (1.571, -0.0, 0.0)
ob_floortile1_msh_023.scale = (0.9809, 0.9809, 0.9809)
ob_floortile1_msh_023.lineart.crease_threshold = 0.0
ob_floortile1_msh_022.location = (-1.5, -0.5181, -0.01731)
ob_floortile1_msh_022.rotation_euler = (1.571, -0.0, 0.0)
ob_floortile1_msh_022.scale = (0.9809, 0.9809, 0.9809)
ob_floortile1_msh_022.lineart.crease_threshold = 0.0
ob_floortile1_msh_021.location = (-1.5, 1.482, -0.01731)
ob_floortile1_msh_021.rotation_euler = (1.571, -0.0, 0.0)
ob_floortile1_msh_021.scale = (0.9809, 0.9809, 0.9809)
ob_floortile1_msh_021.lineart.crease_threshold = 0.0
ob_floortile1_msh_020.location = (-1.5, 0.4819, -0.01731)
ob_floortile1_msh_020.rotation_euler = (1.571, -0.0, 0.0)
ob_floortile1_msh_020.scale = (0.9809, 0.9809, 0.9809)
ob_floortile1_msh_020.lineart.crease_threshold = 0.0
ob_floortile1_msh_019.location = (-0.5, 0.4819, -0.01731)
ob_floortile1_msh_019.rotation_euler = (1.571, -0.0, 0.0)
ob_floortile1_msh_019.scale = (0.9809, 0.9809, 0.9809)
ob_floortile1_msh_019.lineart.crease_threshold = 0.0
ob_floortile1_msh_018.location = (-0.5, 1.482, -0.01731)
ob_floortile1_msh_018.rotation_euler = (1.571, -0.0, 0.0)
ob_floortile1_msh_018.scale = (0.9809, 0.9809, 0.9809)
ob_floortile1_msh_018.lineart.crease_threshold = 0.0
ob_floortile1_msh_017.location = (-0.5, -0.5181, -0.01731)
ob_floortile1_msh_017.rotation_euler = (1.571, -0.0, 0.0)
ob_floortile1_msh_017.scale = (0.9809, 0.9809, 0.9809)
ob_floortile1_msh_017.lineart.crease_threshold = 0.0
ob_floortile1_msh_016.location = (-0.5, -1.518, -0.01731)
ob_floortile1_msh_016.rotation_euler = (1.571, -0.0, 0.0)
ob_floortile1_msh_016.scale = (0.9809, 0.9809, 0.9809)
ob_floortile1_msh_016.lineart.crease_threshold = 0.0
ob_floortile1_msh_015.location = (-0.5, -2.518, -0.01731)
ob_floortile1_msh_015.rotation_euler = (1.571, -0.0, 0.0)
ob_floortile1_msh_015.scale = (0.9809, 0.9809, 0.9809)
ob_floortile1_msh_015.lineart.crease_threshold = 0.0
ob_floortile1_msh_014.location = (-0.5, -3.518, -0.01731)
ob_floortile1_msh_014.rotation_euler = (1.571, -0.0, 0.0)
ob_floortile1_msh_014.scale = (0.9809, 0.9809, 0.9809)
ob_floortile1_msh_014.lineart.crease_threshold = 0.0
ob_floortile1_msh_013.location = (-0.5, 2.482, -0.01731)
ob_floortile1_msh_013.rotation_euler = (1.571, -0.0, 0.0)
ob_floortile1_msh_013.scale = (0.9809, 0.9809, 0.9809)
ob_floortile1_msh_013.lineart.crease_threshold = 0.0
ob_floortile1_msh_012.location = (-0.5, 3.482, -0.01731)
ob_floortile1_msh_012.rotation_euler = (1.571, -0.0, 0.0)
ob_floortile1_msh_012.scale = (0.9809, 0.9809, 0.9809)
ob_floortile1_msh_012.lineart.crease_threshold = 0.0
ob_floortile1_msh_011.location = (-0.5, 4.482, -0.01731)
ob_floortile1_msh_011.rotation_euler = (1.571, -0.0, 0.0)
ob_floortile1_msh_011.scale = (0.9809, 0.9809, 0.9809)
ob_floortile1_msh_011.lineart.crease_threshold = 0.0
ob_floortile1_msh_010.location = (-0.5, -4.518, -0.01731)
ob_floortile1_msh_010.rotation_euler = (1.571, -0.0, 0.0)
ob_floortile1_msh_010.scale = (0.9809, 0.9809, 0.9809)
ob_floortile1_msh_010.lineart.crease_threshold = 0.0
ob_floortile1_msh_009.location = (0.5, -4.518, -0.01731)
ob_floortile1_msh_009.rotation_euler = (1.571, -0.0, 0.0)
ob_floortile1_msh_009.scale = (0.9809, 0.9809, 0.9809)
ob_floortile1_msh_009.lineart.crease_threshold = 0.0
ob_floortile1_msh_008.location = (0.5, 4.482, -0.01731)
ob_floortile1_msh_008.rotation_euler = (1.571, -0.0, 0.0)
ob_floortile1_msh_008.scale = (0.9809, 0.9809, 0.9809)
ob_floortile1_msh_008.lineart.crease_threshold = 0.0
ob_floortile1_msh_007.location = (0.5, 3.482, -0.01731)
ob_floortile1_msh_007.rotation_euler = (1.571, -0.0, 0.0)
ob_floortile1_msh_007.scale = (0.9809, 0.9809, 0.9809)
ob_floortile1_msh_007.lineart.crease_threshold = 0.0
ob_floortile1_msh_006.location = (0.5, 2.482, -0.01731)
ob_floortile1_msh_006.rotation_euler = (1.571, -0.0, 0.0)
ob_floortile1_msh_006.scale = (0.9809, 0.9809, 0.9809)
ob_floortile1_msh_006.lineart.crease_threshold = 0.0
ob_floortile1_msh_005.location = (0.5, -3.518, -0.01731)
ob_floortile1_msh_005.rotation_euler = (1.571, -0.0, 0.0)
ob_floortile1_msh_005.scale = (0.9809, 0.9809, 0.9809)
ob_floortile1_msh_005.lineart.crease_threshold = 0.0
ob_floortile1_msh_004.location = (0.5, -2.518, -0.01731)
ob_floortile1_msh_004.rotation_euler = (1.571, -0.0, 0.0)
ob_floortile1_msh_004.scale = (0.9809, 0.9809, 0.9809)
ob_floortile1_msh_004.lineart.crease_threshold = 0.0
ob_floortile1_msh_003.location = (0.5, -1.518, -0.01731)
ob_floortile1_msh_003.rotation_euler = (1.571, -0.0, 0.0)
ob_floortile1_msh_003.scale = (0.9809, 0.9809, 0.9809)
ob_floortile1_msh_003.lineart.crease_threshold = 0.0
ob_floortile1_msh_002.location = (0.5, -0.5181, -0.01731)
ob_floortile1_msh_002.rotation_euler = (1.571, -0.0, 0.0)
ob_floortile1_msh_002.scale = (0.9809, 0.9809, 0.9809)
ob_floortile1_msh_002.lineart.crease_threshold = 0.0
ob_floortile1_msh_001.location = (0.5, 1.482, -0.01731)
ob_floortile1_msh_001.rotation_euler = (1.571, -0.0, 0.0)
ob_floortile1_msh_001.scale = (0.9809, 0.9809, 0.9809)
ob_floortile1_msh_001.lineart.crease_threshold = 0.0
ob_wall1_msh.location = (0.5, 5.482, -0.01731)
ob_wall1_msh.rotation_euler = (1.571, -0.0, 0.0)
ob_wall1_msh.scale = (0.9809, 0.9809, 0.9809)
ob_wall1_msh.lineart.crease_threshold = 0.0
ob_painting1_msh.location = (0.5, 5.482, -0.01731)
ob_painting1_msh.rotation_euler = (1.571, -0.0, 0.0)
ob_painting1_msh.scale = (0.9809, 0.9809, 0.9809)
ob_painting1_msh.lineart.crease_threshold = 0.0
ob_floortile1_msh.location = (0.5, 0.4819, -0.01731)
ob_floortile1_msh.rotation_euler = (1.571, -0.0, 0.0)
ob_floortile1_msh.scale = (0.9809, 0.9809, 0.9809)
ob_floortile1_msh.lineart.crease_threshold = 0.0
ob_frame.location = (4.5, 5.482, -0.01731)
ob_frame.rotation_euler = (1.571, -0.0, 0.0)
ob_frame.scale = (0.9809, 0.9809, 0.9809)
ob_frame.lineart.crease_threshold = 0.0
ob_door.parent = ob_frame
ob_door.location = (0.0, 0.0, 0.0)
ob_door.lineart.crease_threshold = 0.0

# ---- collection membership
col_collection_1.objects.link(ob_spot)
col_collection_1.objects.link(ob_camera)
col_collection_1.objects.link(ob_corner_msh)
col_collection_1.objects.link(ob_painting1_msh_002)
col_collection_1.objects.link(ob_painting1_msh_001)
col_collection_1.objects.link(ob_wall1_msh_023)
col_collection_1.objects.link(ob_wall1_msh_022)
col_collection_1.objects.link(ob_wall1_msh_021)
col_collection_1.objects.link(ob_wall1_msh_020)
col_collection_1.objects.link(ob_wall1_msh_019)
col_collection_1.objects.link(ob_wall1_msh_018)
col_collection_1.objects.link(ob_wall1_msh_017)
col_collection_1.objects.link(ob_wall1_msh_016)
col_collection_1.objects.link(ob_wall1_msh_015)
col_collection_1.objects.link(ob_wall1_msh_014)
col_collection_1.objects.link(ob_wall1_msh_013)
col_collection_1.objects.link(ob_wall1_msh_012)
col_collection_1.objects.link(ob_wall1_msh_011)
col_collection_1.objects.link(ob_wall1_msh_010)
col_collection_1.objects.link(ob_wall1_msh_009)
col_collection_1.objects.link(ob_wall1_msh_008)
col_collection_1.objects.link(ob_wall1_msh_007)
col_collection_1.objects.link(ob_wall1_msh_006)
col_collection_1.objects.link(ob_wall1_msh_005)
col_collection_1.objects.link(ob_wall1_msh_003)
col_collection_1.objects.link(ob_wall1_msh_002)
col_collection_1.objects.link(ob_wall1_msh_001)
col_collection_1.objects.link(ob_floortile1_msh_139)
col_collection_1.objects.link(ob_floortile1_msh_138)
col_collection_1.objects.link(ob_floortile1_msh_137)
col_collection_1.objects.link(ob_floortile1_msh_136)
col_collection_1.objects.link(ob_floortile1_msh_135)
col_collection_1.objects.link(ob_floortile1_msh_134)
col_collection_1.objects.link(ob_floortile1_msh_133)
col_collection_1.objects.link(ob_floortile1_msh_132)
col_collection_1.objects.link(ob_floortile1_msh_131)
col_collection_1.objects.link(ob_floortile1_msh_130)
col_collection_1.objects.link(ob_floortile1_msh_129)
col_collection_1.objects.link(ob_floortile1_msh_128)
col_collection_1.objects.link(ob_floortile1_msh_127)
col_collection_1.objects.link(ob_floortile1_msh_126)
col_collection_1.objects.link(ob_floortile1_msh_125)
col_collection_1.objects.link(ob_floortile1_msh_124)
col_collection_1.objects.link(ob_floortile1_msh_123)
col_collection_1.objects.link(ob_floortile1_msh_122)
col_collection_1.objects.link(ob_floortile1_msh_121)
col_collection_1.objects.link(ob_floortile1_msh_120)
col_collection_1.objects.link(ob_floortile1_msh_119)
col_collection_1.objects.link(ob_floortile1_msh_118)
col_collection_1.objects.link(ob_floortile1_msh_117)
col_collection_1.objects.link(ob_floortile1_msh_116)
col_collection_1.objects.link(ob_floortile1_msh_115)
col_collection_1.objects.link(ob_floortile1_msh_114)
col_collection_1.objects.link(ob_floortile1_msh_113)
col_collection_1.objects.link(ob_floortile1_msh_112)
col_collection_1.objects.link(ob_floortile1_msh_111)
col_collection_1.objects.link(ob_floortile1_msh_110)
col_collection_1.objects.link(ob_floortile1_msh_109)
col_collection_1.objects.link(ob_floortile1_msh_108)
col_collection_1.objects.link(ob_floortile1_msh_107)
col_collection_1.objects.link(ob_floortile1_msh_106)
col_collection_1.objects.link(ob_floortile1_msh_105)
col_collection_1.objects.link(ob_floortile1_msh_104)
col_collection_1.objects.link(ob_floortile1_msh_103)
col_collection_1.objects.link(ob_floortile1_msh_102)
col_collection_1.objects.link(ob_floortile1_msh_101)
col_collection_1.objects.link(ob_floortile1_msh_100)
col_collection_1.objects.link(ob_floortile1_msh_099)
col_collection_1.objects.link(ob_floortile1_msh_098)
col_collection_1.objects.link(ob_floortile1_msh_097)
col_collection_1.objects.link(ob_floortile1_msh_096)
col_collection_1.objects.link(ob_floortile1_msh_095)
col_collection_1.objects.link(ob_floortile1_msh_094)
col_collection_1.objects.link(ob_floortile1_msh_093)
col_collection_1.objects.link(ob_floortile1_msh_092)
col_collection_1.objects.link(ob_floortile1_msh_091)
col_collection_1.objects.link(ob_floortile1_msh_090)
col_collection_1.objects.link(ob_floortile1_msh_089)
col_collection_1.objects.link(ob_floortile1_msh_088)
col_collection_1.objects.link(ob_floortile1_msh_087)
col_collection_1.objects.link(ob_floortile1_msh_086)
col_collection_1.objects.link(ob_floortile1_msh_085)
col_collection_1.objects.link(ob_floortile1_msh_084)
col_collection_1.objects.link(ob_floortile1_msh_083)
col_collection_1.objects.link(ob_floortile1_msh_082)
col_collection_1.objects.link(ob_floortile1_msh_081)
col_collection_1.objects.link(ob_floortile1_msh_080)
col_collection_1.objects.link(ob_floortile1_msh_079)
col_collection_1.objects.link(ob_floortile1_msh_078)
col_collection_1.objects.link(ob_floortile1_msh_077)
col_collection_1.objects.link(ob_floortile1_msh_076)
col_collection_1.objects.link(ob_floortile1_msh_075)
col_collection_1.objects.link(ob_floortile1_msh_074)
col_collection_1.objects.link(ob_floortile1_msh_073)
col_collection_1.objects.link(ob_floortile1_msh_072)
col_collection_1.objects.link(ob_floortile1_msh_071)
col_collection_1.objects.link(ob_floortile1_msh_070)
col_collection_1.objects.link(ob_floortile1_msh_069)
col_collection_1.objects.link(ob_floortile1_msh_068)
col_collection_1.objects.link(ob_floortile1_msh_067)
col_collection_1.objects.link(ob_floortile1_msh_066)
col_collection_1.objects.link(ob_floortile1_msh_065)
col_collection_1.objects.link(ob_floortile1_msh_064)
col_collection_1.objects.link(ob_floortile1_msh_063)
col_collection_1.objects.link(ob_floortile1_msh_062)
col_collection_1.objects.link(ob_floortile1_msh_061)
col_collection_1.objects.link(ob_floortile1_msh_060)
col_collection_1.objects.link(ob_floortile1_msh_059)
col_collection_1.objects.link(ob_floortile1_msh_058)
col_collection_1.objects.link(ob_floortile1_msh_057)
col_collection_1.objects.link(ob_floortile1_msh_056)
col_collection_1.objects.link(ob_floortile1_msh_055)
col_collection_1.objects.link(ob_floortile1_msh_054)
col_collection_1.objects.link(ob_floortile1_msh_053)
col_collection_1.objects.link(ob_floortile1_msh_052)
col_collection_1.objects.link(ob_floortile1_msh_051)
col_collection_1.objects.link(ob_floortile1_msh_050)
col_collection_1.objects.link(ob_floortile1_msh_049)
col_collection_1.objects.link(ob_floortile1_msh_048)
col_collection_1.objects.link(ob_floortile1_msh_047)
col_collection_1.objects.link(ob_floortile1_msh_046)
col_collection_1.objects.link(ob_floortile1_msh_045)
col_collection_1.objects.link(ob_floortile1_msh_044)
col_collection_1.objects.link(ob_floortile1_msh_043)
col_collection_1.objects.link(ob_floortile1_msh_042)
col_collection_1.objects.link(ob_floortile1_msh_041)
col_collection_1.objects.link(ob_floortile1_msh_040)
col_collection_1.objects.link(ob_floortile1_msh_039)
col_collection_1.objects.link(ob_floortile1_msh_038)
col_collection_1.objects.link(ob_floortile1_msh_037)
col_collection_1.objects.link(ob_floortile1_msh_036)
col_collection_1.objects.link(ob_floortile1_msh_035)
col_collection_1.objects.link(ob_floortile1_msh_034)
col_collection_1.objects.link(ob_floortile1_msh_033)
col_collection_1.objects.link(ob_floortile1_msh_032)
col_collection_1.objects.link(ob_floortile1_msh_031)
col_collection_1.objects.link(ob_floortile1_msh_030)
col_collection_1.objects.link(ob_floortile1_msh_029)
col_collection_1.objects.link(ob_floortile1_msh_028)
col_collection_1.objects.link(ob_floortile1_msh_027)
col_collection_1.objects.link(ob_floortile1_msh_026)
col_collection_1.objects.link(ob_floortile1_msh_025)
col_collection_1.objects.link(ob_floortile1_msh_024)
col_collection_1.objects.link(ob_floortile1_msh_023)
col_collection_1.objects.link(ob_floortile1_msh_022)
col_collection_1.objects.link(ob_floortile1_msh_021)
col_collection_1.objects.link(ob_floortile1_msh_020)
col_collection_1.objects.link(ob_floortile1_msh_019)
col_collection_1.objects.link(ob_floortile1_msh_018)
col_collection_1.objects.link(ob_floortile1_msh_017)
col_collection_1.objects.link(ob_floortile1_msh_016)
col_collection_1.objects.link(ob_floortile1_msh_015)
col_collection_1.objects.link(ob_floortile1_msh_014)
col_collection_1.objects.link(ob_floortile1_msh_013)
col_collection_1.objects.link(ob_floortile1_msh_012)
col_collection_1.objects.link(ob_floortile1_msh_011)
col_collection_1.objects.link(ob_floortile1_msh_010)
col_collection_1.objects.link(ob_floortile1_msh_009)
col_collection_1.objects.link(ob_floortile1_msh_008)
col_collection_1.objects.link(ob_floortile1_msh_007)
col_collection_1.objects.link(ob_floortile1_msh_006)
col_collection_1.objects.link(ob_floortile1_msh_005)
col_collection_1.objects.link(ob_floortile1_msh_004)
col_collection_1.objects.link(ob_floortile1_msh_003)
col_collection_1.objects.link(ob_floortile1_msh_002)
col_collection_1.objects.link(ob_floortile1_msh_001)
col_collection_1.objects.link(ob_wall1_msh)
col_collection_1.objects.link(ob_painting1_msh)
col_collection_1.objects.link(ob_floortile1_msh)
col_collection_1.objects.link(ob_frame)
col_collection_1.objects.link(ob_door)

# ---- scene / render settings (as saved in the file)
scene.camera = ob_camera
scene.frame_start = 1; scene.frame_end = 250; scene.frame_set(0)
scene.render.engine = 'BLENDER_EEVEE_NEXT'
scene.render.resolution_percentage = 50
scene.render.dither_intensity = 0.0
scene.cycles.use_denoising = False
scene.cycles.samples = 128
scene.cycles.sampling_pattern = 'TABULATED_SOBOL'
scene.cycles.use_adaptive_sampling = False
scene.cycles.use_light_tree = False
scene.cycles.blur_glossy = 0.0
scene.cycles.sample_clamp_indirect = 0.0
scene.view_settings.view_transform = 'Standard'
bpy.context.view_layer.update()
